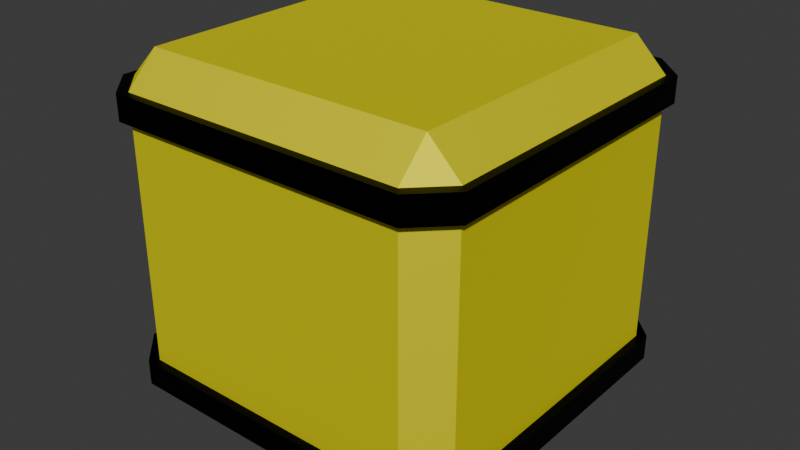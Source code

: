 # Source: crate.blend  (saved by Blender 4.3.34; exported with 4.5.12 LTS)
import bpy
from mathutils import Matrix  # noqa: F401  (used for matrix-valued properties, if any)

bpy.ops.wm.read_factory_settings(use_empty=True)
scene = bpy.context.scene
scene.name = 'Scene'

# ---- collections
col_collection = bpy.data.collections.new('Collection'); scene.collection.children.link(col_collection)

# ---- materials (node trees are filled in below, after node groups)
mat_material_002 = bpy.data.materials.new('Material.002')
mat_material_001 = bpy.data.materials.new('Material.001')

# ---- material node trees
mat_material_002.use_nodes = True; mat_material_002.node_tree.nodes.clear()
_N = mat_material_002.node_tree.nodes; _L = mat_material_002.node_tree.links
n0 = _N.new('ShaderNodeBsdfPrincipled'); n0.name = 'Principled BSDF'; n0.location = (10, 300)
n0.inputs[0].default_value = (1.0, 0.9483, 0.0, 1.0)
n0.inputs[1].default_value = 1.0
n0.inputs[2].default_value = 0.8184
n1 = _N.new('ShaderNodeOutputMaterial'); n1.name = 'Material Output'; n1.location = (300, 300)
_L.new(n0.outputs[0], n1.inputs[0])
n1.is_active_output = True
mat_material_001.use_nodes = True; mat_material_001.node_tree.nodes.clear()
_N = mat_material_001.node_tree.nodes; _L = mat_material_001.node_tree.links
n0 = _N.new('ShaderNodeBsdfPrincipled'); n0.name = 'Principled BSDF'; n0.location = (10, 300)
n0.inputs[0].default_value = (0.0, 0.0, 0.0, 1.0)
n0.inputs[1].default_value = 1.0
n1 = _N.new('ShaderNodeOutputMaterial'); n1.name = 'Material Output'; n1.location = (300, 300)
_L.new(n0.outputs[0], n1.inputs[0])
n1.is_active_output = True

# ---- world
world_world = bpy.data.worlds.new('World'); scene.world = world_world
world_world.use_nodes = True; world_world.node_tree.nodes.clear()
_N = world_world.node_tree.nodes; _L = world_world.node_tree.links
n0 = _N.new('ShaderNodeOutputWorld'); n0.name = 'World Output'; n0.location = (300, 300)
n1 = _N.new('ShaderNodeBackground'); n1.name = 'Background'; n1.location = (10, 300)
n1.inputs[0].default_value = (0.05088, 0.05088, 0.05088, 1.0)
_L.new(n1.outputs[0], n0.inputs[0])
n0.is_active_output = True
world_world.color = (0.05088, 0.05088, 0.05088)
world_world.sun_shadow_jitter_overblur = 0.0

# ---- meshes
me_cube_001 = bpy.data.meshes.new('Cube.001')
me_cube_001.from_pydata([(-0.2462, -0.2462, -0.2994), (-0.2462, -0.2994, -0.2462), (-0.2994, -0.2462, -0.2462), (-0.2994, -0.2462, 0.2462), (-0.2462, -0.2994, 0.2462), (-0.2462, -0.2462, 0.2994), (-0.2994, 0.2462, -0.2462), (-0.2462, 0.2994, -0.2462), (-0.2462, 0.2462, -0.2994), (-0.2462, 0.2462, 0.2994), (-0.2462, 0.2994, 0.2462), (-0.2994, 0.2462, 0.2462), (0.2994, -0.2462, -0.2462), (0.2462, -0.2994, -0.2462), (0.2462, -0.2462, -0.2994), (0.2462, -0.2462, 0.2994), (0.2462, -0.2994, 0.2462), (0.2994, -0.2462, 0.2462), (0.2462, 0.2994, -0.2462), (0.2994, 0.2462, -0.2462), (0.2462, 0.2462, -0.2994), (0.2462, 0.2462, 0.2994), (0.2994, 0.2462, 0.2462), (0.2462, 0.2994, 0.2462), (-0.2994, 0.0532, -0.2462), (-0.2462, 0.0532, -0.2994), (-0.2462, -0.0532, -0.2994), (-0.2994, -0.0532, -0.2462), (-0.2994, -0.2462, -0.0532), (-0.2462, -0.2994, -0.0532), (-0.2462, -0.2994, 0.0532), (-0.2994, -0.2462, 0.0532), (-0.2994, -0.0532, 0.2462), (-0.2462, -0.0532, 0.2994), (-0.2462, 0.0532, 0.2994), (-0.2994, 0.0532, 0.2462), (-0.2462, 0.2994, 0.0532), (-0.2462, 0.2994, -0.0532), (-0.2994, 0.2462, -0.0532), (-0.2994, 0.2462, 0.0532), (0.0532, 0.2462, -0.2994), (-0.0532, 0.2462, -0.2994), (-0.0532, 0.2994, -0.2462), (0.0532, 0.2994, -0.2462), (-0.0532, 0.2994, 0.2462), (-0.0532, 0.2462, 0.2994), (0.0532, 0.2462, 0.2994), (0.0532, 0.2994, 0.2462), (0.2994, 0.2462, 0.0532), (0.2994, 0.2462, -0.0532), (0.2462, 0.2994, -0.0532), (0.2462, 0.2994, 0.0532), (0.2462, -0.0532, -0.2994), (0.2462, 0.0532, -0.2994), (0.2994, 0.0532, -0.2462), (0.2994, -0.0532, -0.2462), (0.2994, 0.0532, 0.2462), (0.2462, 0.0532, 0.2994), (0.2462, -0.0532, 0.2994), (0.2994, -0.0532, 0.2462), (0.2462, -0.2994, 0.0532), (0.2462, -0.2994, -0.0532), (0.2994, -0.2462, -0.0532), (0.2994, -0.2462, 0.0532), (-0.0532, -0.2994, -0.2462), (-0.0532, -0.2462, -0.2994), (0.0532, -0.2462, -0.2994), (0.0532, -0.2994, -0.2462), (0.0532, -0.2994, 0.2462), (0.0532, -0.2462, 0.2994), (-0.0532, -0.2462, 0.2994), (-0.0532, -0.2994, 0.2462), (0.0532, 0.0532, 0.2994), (-0.0532, 0.0532, 0.2994), (-0.0532, -0.0532, 0.2994), (0.0532, -0.0532, 0.2994), (-0.0532, 0.0532, -0.2994), (0.0532, 0.0532, -0.2994), (0.0532, -0.0532, -0.2994), (-0.0532, -0.0532, -0.2994), (0.0532, -0.2994, -0.0532), (0.0532, -0.2994, 0.0532), (-0.0532, -0.2994, 0.0532), (-0.0532, -0.2994, -0.0532), (0.2994, 0.0532, -0.0532), (0.2994, 0.0532, 0.0532), (0.2994, -0.0532, 0.0532), (0.2994, -0.0532, -0.0532), (-0.0532, 0.2994, -0.0532), (-0.0532, 0.2994, 0.0532), (0.0532, 0.2994, 0.0532), (0.0532, 0.2994, -0.0532), (-0.2994, -0.0532, -0.0532), (-0.2994, -0.0532, 0.0532), (-0.2994, 0.0532, 0.0532), (-0.2994, 0.0532, -0.0532), (-0.2462, -0.2029, -0.2994), (-0.2994, -0.2029, -0.2462), (-0.2994, -0.09651, -0.2462), (-0.2462, -0.09651, -0.2994), (-0.2462, -0.2994, 0.2029), (-0.2994, -0.2462, 0.2029), (-0.2994, -0.2462, 0.09651), (-0.2462, -0.2994, 0.09651), (-0.2994, 0.2029, 0.2462), (-0.2994, 0.09651, 0.2462), (-0.2462, 0.09651, 0.2994), (-0.2462, 0.2029, 0.2994), (-0.2462, 0.2994, -0.2029), (-0.2994, 0.2462, -0.2029), (-0.2994, 0.2462, -0.09651), (-0.2462, 0.2994, -0.09651), (-0.2029, 0.2462, -0.2994), (-0.2029, 0.2994, -0.2462), (-0.09651, 0.2994, -0.2462), (-0.09651, 0.2462, -0.2994), (0.2029, 0.2994, 0.2462), (0.09651, 0.2994, 0.2462), (0.09651, 0.2462, 0.2994), (0.2029, 0.2462, 0.2994), (0.2994, 0.2462, -0.2029), (0.2462, 0.2994, -0.2029), (0.2462, 0.2994, -0.09651), (0.2994, 0.2462, -0.09651), (0.2462, 0.2029, -0.2994), (0.2994, 0.2029, -0.2462), (0.2994, 0.09651, -0.2462), (0.2462, 0.09651, -0.2994), (0.2994, -0.2029, 0.2462), (0.2994, -0.09651, 0.2462), (0.2462, -0.09651, 0.2994), (0.2462, -0.2029, 0.2994), (0.2462, -0.2994, -0.2029), (0.2994, -0.2462, -0.2029), (0.2994, -0.2462, -0.09651), (0.2462, -0.2994, -0.09651), (0.2029, -0.2462, -0.2994), (0.2029, -0.2994, -0.2462), (0.09651, -0.2994, -0.2462), (0.09651, -0.2462, -0.2994), (-0.2029, -0.2994, 0.2462), (-0.09651, -0.2994, 0.2462), (-0.09651, -0.2462, 0.2994), (-0.2029, -0.2462, 0.2994), (-0.2462, 0.09651, -0.2994), (-0.2994, 0.09651, -0.2462), (-0.2994, 0.2029, -0.2462), (-0.2462, 0.2029, -0.2994), (-0.2462, -0.2994, -0.09651), (-0.2994, -0.2462, -0.09651), (-0.2994, -0.2462, -0.2029), (-0.2462, -0.2994, -0.2029), (-0.2462, -0.09651, 0.2994), (-0.2994, -0.09651, 0.2462), (-0.2994, -0.2029, 0.2462), (-0.2462, -0.2029, 0.2994), (-0.2994, 0.2462, 0.09651), (-0.2994, 0.2462, 0.2029), (-0.2462, 0.2994, 0.2029), (-0.2462, 0.2994, 0.09651), (0.09651, 0.2462, -0.2994), (0.09651, 0.2994, -0.2462), (0.2029, 0.2994, -0.2462), (0.2029, 0.2462, -0.2994), (-0.09651, 0.2462, 0.2994), (-0.09651, 0.2994, 0.2462), (-0.2029, 0.2994, 0.2462), (-0.2029, 0.2462, 0.2994), (0.2462, 0.2994, 0.09651), (0.2462, 0.2994, 0.2029), (0.2994, 0.2462, 0.2029), (0.2994, 0.2462, 0.09651), (0.2462, -0.09651, -0.2994), (0.2994, -0.09651, -0.2462), (0.2994, -0.2029, -0.2462), (0.2462, -0.2029, -0.2994), (0.2462, 0.09651, 0.2994), (0.2994, 0.09651, 0.2462), (0.2994, 0.2029, 0.2462), (0.2462, 0.2029, 0.2994), (0.2994, -0.2462, 0.09651), (0.2994, -0.2462, 0.2029), (0.2462, -0.2994, 0.2029), (0.2462, -0.2994, 0.09651), (-0.09651, -0.2462, -0.2994), (-0.09651, -0.2994, -0.2462), (-0.2029, -0.2994, -0.2462), (-0.2029, -0.2462, -0.2994), (0.09651, -0.2462, 0.2994), (0.09651, -0.2994, 0.2462), (0.2029, -0.2994, 0.2462), (0.2029, -0.2462, 0.2994), (-0.0532, -0.2029, 0.2994), (0.0532, -0.2029, 0.2994), (0.0532, -0.09651, 0.2994), (-0.0532, -0.09651, 0.2994), (0.0532, 0.09651, 0.2994), (0.0532, 0.2029, 0.2994), (-0.0532, 0.2029, 0.2994), (-0.0532, 0.09651, 0.2994), (0.2029, -0.0532, 0.2994), (0.2029, 0.0532, 0.2994), (0.09651, 0.0532, 0.2994), (0.09651, -0.0532, 0.2994), (-0.09651, -0.0532, 0.2994), (-0.09651, 0.0532, 0.2994), (-0.2029, 0.0532, 0.2994), (-0.2029, -0.0532, 0.2994), (0.0532, -0.2029, -0.2994), (-0.0532, -0.2029, -0.2994), (-0.0532, -0.09651, -0.2994), (0.0532, -0.09651, -0.2994), (-0.0532, 0.09651, -0.2994), (-0.0532, 0.2029, -0.2994), (0.0532, 0.2029, -0.2994), (0.0532, 0.09651, -0.2994), (-0.2029, -0.0532, -0.2994), (-0.2029, 0.0532, -0.2994), (-0.09651, 0.0532, -0.2994), (-0.09651, -0.0532, -0.2994), (0.09651, -0.0532, -0.2994), (0.09651, 0.0532, -0.2994), (0.2029, 0.0532, -0.2994), (0.2029, -0.0532, -0.2994), (-0.2029, -0.2994, 0.0532), (-0.2029, -0.2994, -0.0532), (-0.09651, -0.2994, -0.0532), (-0.09651, -0.2994, 0.0532), (0.09651, -0.2994, -0.0532), (0.2029, -0.2994, -0.0532), (0.2029, -0.2994, 0.0532), (0.09651, -0.2994, 0.0532), (-0.0532, -0.2994, -0.2029), (0.0532, -0.2994, -0.2029), (0.0532, -0.2994, -0.09651), (-0.0532, -0.2994, -0.09651), (-0.0532, -0.2994, 0.09651), (0.0532, -0.2994, 0.09651), (0.0532, -0.2994, 0.2029), (-0.0532, -0.2994, 0.2029), (0.2994, -0.2029, 0.0532), (0.2994, -0.2029, -0.0532), (0.2994, -0.09651, -0.0532), (0.2994, -0.09651, 0.0532), (0.2994, 0.09651, -0.0532), (0.2994, 0.2029, -0.0532), (0.2994, 0.2029, 0.0532), (0.2994, 0.09651, 0.0532), (0.2994, -0.0532, -0.2029), (0.2994, 0.0532, -0.2029), (0.2994, 0.0532, -0.09651), (0.2994, -0.0532, -0.09651), (0.2994, -0.0532, 0.09651), (0.2994, 0.0532, 0.09651), (0.2994, 0.0532, 0.2029), (0.2994, -0.0532, 0.2029), (0.2029, 0.2994, 0.0532), (0.2029, 0.2994, -0.0532), (0.09651, 0.2994, -0.0532), (0.09651, 0.2994, 0.0532), (-0.09651, 0.2994, -0.0532), (-0.2029, 0.2994, -0.0532), (-0.2029, 0.2994, 0.0532), (-0.09651, 0.2994, 0.0532), (0.0532, 0.2994, -0.2029), (-0.0532, 0.2994, -0.2029), (-0.0532, 0.2994, -0.09651), (0.0532, 0.2994, -0.09651), (0.0532, 0.2994, 0.09651), (-0.0532, 0.2994, 0.09651), (-0.0532, 0.2994, 0.2029), (0.0532, 0.2994, 0.2029), (-0.2994, 0.2029, 0.0532), (-0.2994, 0.2029, -0.0532), (-0.2994, 0.09651, -0.0532), (-0.2994, 0.09651, 0.0532), (-0.2994, -0.09651, -0.0532), (-0.2994, -0.2029, -0.0532), (-0.2994, -0.2029, 0.0532), (-0.2994, -0.09651, 0.0532), (-0.2994, 0.0532, -0.2029), (-0.2994, -0.0532, -0.2029), (-0.2994, -0.0532, -0.09651), (-0.2994, 0.0532, -0.09651), (-0.2994, 0.0532, 0.09651), (-0.2994, -0.0532, 0.09651), (-0.2994, -0.0532, 0.2029), (-0.2994, 0.0532, 0.2029), (-0.2994, -0.09651, 0.2029), (-0.2994, -0.09651, 0.09651), (-0.2994, -0.2029, 0.09651), (-0.2994, -0.2029, 0.2029), (-0.2994, -0.09651, -0.09651), (-0.2994, -0.09651, -0.2029), (-0.2994, -0.2029, -0.2029), (-0.2994, -0.2029, -0.09651), (-0.2994, 0.2029, -0.09651), (-0.2994, 0.2029, -0.2029), (-0.2994, 0.09651, -0.2029), (-0.2994, 0.09651, -0.09651), (-0.09651, 0.2994, 0.2029), (-0.09651, 0.2994, 0.09651), (-0.2029, 0.2994, 0.09651), (-0.2029, 0.2994, 0.2029), (-0.09651, 0.2994, -0.09651), (-0.09651, 0.2994, -0.2029), (-0.2029, 0.2994, -0.2029), (-0.2029, 0.2994, -0.09651), (0.2029, 0.2994, -0.09651), (0.2029, 0.2994, -0.2029), (0.09651, 0.2994, -0.2029), (0.09651, 0.2994, -0.09651), (0.2994, 0.09651, 0.2029), (0.2994, 0.09651, 0.09651), (0.2994, 0.2029, 0.09651), (0.2994, 0.2029, 0.2029), (0.2994, 0.09651, -0.09651), (0.2994, 0.09651, -0.2029), (0.2994, 0.2029, -0.2029), (0.2994, 0.2029, -0.09651), (0.2994, -0.2029, -0.09651), (0.2994, -0.2029, -0.2029), (0.2994, -0.09651, -0.2029), (0.2994, -0.09651, -0.09651), (0.09651, -0.2994, 0.2029), (0.09651, -0.2994, 0.09651), (0.2029, -0.2994, 0.09651), (0.2029, -0.2994, 0.2029), (0.09651, -0.2994, -0.09651), (0.09651, -0.2994, -0.2029), (0.2029, -0.2994, -0.2029), (0.2029, -0.2994, -0.09651), (-0.2029, -0.2994, -0.09651), (-0.2029, -0.2994, -0.2029), (-0.09651, -0.2994, -0.2029), (-0.09651, -0.2994, -0.09651), (0.2029, 0.09651, -0.2994), (0.09651, 0.09651, -0.2994), (0.09651, 0.2029, -0.2994), (0.2029, 0.2029, -0.2994), (-0.09651, 0.09651, -0.2994), (-0.2029, 0.09651, -0.2994), (-0.2029, 0.2029, -0.2994), (-0.09651, 0.2029, -0.2994), (-0.09651, -0.2029, -0.2994), (-0.2029, -0.2029, -0.2994), (-0.2029, -0.09651, -0.2994), (-0.09651, -0.09651, -0.2994), (-0.2029, 0.09651, 0.2994), (-0.09651, 0.09651, 0.2994), (-0.09651, 0.2029, 0.2994), (-0.2029, 0.2029, 0.2994), (0.09651, 0.09651, 0.2994), (0.2029, 0.09651, 0.2994), (0.2029, 0.2029, 0.2994), (0.09651, 0.2029, 0.2994), (0.09651, -0.2029, 0.2994), (0.2029, -0.2029, 0.2994), (0.2029, -0.09651, 0.2994), (0.09651, -0.09651, 0.2994), (-0.2029, -0.2029, 0.2994), (-0.09651, -0.2029, 0.2994), (-0.09651, -0.09651, 0.2994), (-0.2029, -0.09651, 0.2994), (0.2029, -0.2029, -0.2994), (0.09651, -0.2029, -0.2994), (0.09651, -0.09651, -0.2994), (0.2029, -0.09651, -0.2994), (-0.2029, -0.2994, 0.2029), (-0.2029, -0.2994, 0.09651), (-0.09651, -0.2994, 0.09651), (-0.09651, -0.2994, 0.2029), (0.2994, -0.2029, 0.2029), (0.2994, -0.2029, 0.09651), (0.2994, -0.09651, 0.09651), (0.2994, -0.09651, 0.2029), (0.2029, 0.2994, 0.2029), (0.2029, 0.2994, 0.09651), (0.09651, 0.2994, 0.09651), (0.09651, 0.2994, 0.2029), (-0.2994, 0.2029, 0.2029), (-0.2994, 0.2029, 0.09651), (-0.2994, 0.09651, 0.09651), (-0.2994, 0.09651, 0.2029)], [], [(360, 155, 5, 143), (192, 361, 142, 70), (215, 337, 221, 77), (208, 365, 139, 66), (231, 325, 237, 81), (176, 353, 201, 57), (224, 369, 103, 30), (247, 313, 253, 85), (356, 193, 69, 188), (135, 61, 229, 331), (263, 301, 269, 89), (240, 373, 180, 63), (123, 49, 245, 319), (279, 289, 285, 93), (256, 377, 168, 51), (111, 37, 261, 307), (272, 381, 156, 39), (94, 284, 382, 275), (207, 33, 152, 363), (149, 28, 277, 295), (332, 225, 29, 148), (167, 9, 107, 351), (292, 276, 92, 282), (90, 268, 378, 259), (40, 160, 338, 214), (115, 41, 213, 343), (8, 112, 342, 147), (36, 159, 302, 262), (21, 119, 354, 179), (304, 260, 88, 266), (86, 252, 374, 243), (223, 52, 172, 367), (144, 341, 217, 25), (336, 127, 53, 222), (163, 20, 124, 339), (48, 171, 314, 246), (131, 357, 191, 15), (316, 244, 84, 250), (82, 236, 370, 227), (344, 209, 65, 184), (364, 175, 14, 136), (60, 183, 326, 230), (328, 228, 80, 234), (78, 220, 366, 211), (26, 216, 346, 99), (45, 164, 350, 198), (340, 212, 76, 218), (74, 204, 362, 195), (58, 200, 358, 130), (352, 196, 72, 202), (203, 75, 194, 359), (219, 79, 210, 347), (31, 102, 290, 278), (235, 83, 226, 335), (199, 349, 205, 73), (320, 241, 62, 134), (251, 87, 242, 323), (308, 257, 50, 122), (267, 91, 258, 311), (118, 46, 197, 355), (296, 273, 38, 110), (283, 95, 274, 299), (348, 106, 34, 206), (0, 1, 2), (3, 4, 5), (6, 7, 8), (9, 10, 11), (12, 13, 14), (15, 16, 17), (18, 19, 20), (21, 22, 23), (24, 25, 26, 27), (28, 29, 30, 31), (32, 33, 34, 35), (36, 37, 38, 39), (40, 41, 42, 43), (44, 45, 46, 47), (48, 49, 50, 51), (52, 53, 54, 55), (56, 57, 58, 59), (60, 61, 62, 63), (64, 65, 66, 67), (68, 69, 70, 71), (72, 73, 74, 75), (76, 77, 78, 79), (80, 81, 82, 83), (84, 85, 86, 87), (88, 89, 90, 91), (92, 93, 94, 95), (96, 97, 98, 99), (100, 101, 102, 103), (104, 105, 106, 107), (108, 109, 110, 111), (112, 113, 114, 115), (116, 117, 118, 119), (120, 121, 122, 123), (124, 125, 126, 127), (128, 129, 130, 131), (132, 133, 134, 135), (136, 137, 138, 139), (140, 141, 142, 143), (144, 145, 146, 147), (148, 149, 150, 151), (152, 153, 154, 155), (156, 157, 158, 159), (160, 161, 162, 163), (164, 165, 166, 167), (168, 169, 170, 171), (172, 173, 174, 175), (176, 177, 178, 179), (180, 181, 182, 183), (184, 185, 186, 187), (188, 189, 190, 191), (192, 193, 194, 195), (196, 197, 198, 199), (200, 201, 202, 203), (204, 205, 206, 207), (208, 209, 210, 211), (212, 213, 214, 215), (216, 217, 218, 219), (220, 221, 222, 223), (224, 225, 226, 227), (228, 229, 230, 231), (232, 233, 234, 235), (236, 237, 238, 239), (240, 241, 242, 243), (244, 245, 246, 247), (248, 249, 250, 251), (252, 253, 254, 255), (256, 257, 258, 259), (260, 261, 262, 263), (264, 265, 266, 267), (268, 269, 270, 271), (272, 273, 274, 275), (276, 277, 278, 279), (280, 281, 282, 283), (284, 285, 286, 287), (288, 289, 290, 291), (292, 293, 294, 295), (296, 297, 298, 299), (300, 301, 302, 303), (304, 305, 306, 307), (308, 309, 310, 311), (312, 313, 314, 315), (316, 317, 318, 319), (320, 321, 322, 323), (324, 325, 326, 327), (328, 329, 330, 331), (332, 333, 334, 335), (336, 337, 338, 339), (340, 341, 342, 343), (344, 345, 346, 347), (348, 349, 350, 351), (352, 353, 354, 355), (356, 357, 358, 359), (360, 361, 362, 363), (364, 365, 366, 367), (368, 369, 370, 371), (372, 373, 374, 375), (376, 377, 378, 379), (380, 381, 382, 383), (96, 0, 2, 97), (107, 9, 11, 104), (112, 8, 7, 113), (119, 21, 23, 116), (124, 20, 19, 125), (131, 15, 17, 128), (136, 14, 13, 137), (143, 5, 4, 140), (144, 25, 24, 145), (148, 29, 28, 149), (152, 33, 32, 153), (159, 36, 39, 156), (160, 40, 43, 161), (164, 45, 44, 165), (171, 48, 51, 168), (172, 52, 55, 173), (176, 57, 56, 177), (183, 60, 63, 180), (184, 65, 64, 185), (188, 69, 68, 189), (192, 70, 69, 193), (199, 73, 72, 196), (200, 58, 57, 201), (204, 74, 73, 205), (208, 66, 65, 209), (215, 77, 76, 212), (216, 26, 25, 217), (220, 78, 77, 221), (224, 30, 29, 225), (231, 81, 80, 228), (236, 82, 81, 237), (240, 63, 62, 241), (247, 85, 84, 244), (252, 86, 85, 253), (256, 51, 50, 257), (263, 89, 88, 260), (268, 90, 89, 269), (272, 39, 38, 273), (279, 93, 92, 276), (284, 94, 93, 285), (26, 99, 98, 27), (30, 103, 102, 31), (34, 106, 105, 35), (37, 111, 110, 38), (41, 115, 114, 42), (46, 118, 117, 47), (49, 123, 122, 50), (53, 127, 126, 54), (58, 130, 129, 59), (61, 135, 134, 62), (66, 139, 138, 67), (70, 142, 141, 71), (8, 147, 146, 6), (5, 155, 154, 3), (20, 163, 162, 18), (9, 167, 166, 10), (14, 175, 174, 12), (21, 179, 178, 22), (0, 187, 186, 1), (15, 191, 190, 16), (74, 195, 194, 75), (45, 198, 197, 46), (75, 203, 202, 72), (33, 207, 206, 34), (78, 211, 210, 79), (40, 214, 213, 41), (79, 219, 218, 76), (52, 223, 222, 53), (82, 227, 226, 83), (60, 230, 229, 61), (83, 235, 234, 80), (86, 243, 242, 87), (48, 246, 245, 49), (87, 251, 250, 84), (90, 259, 258, 91), (36, 262, 261, 37), (91, 267, 266, 88), (94, 275, 274, 95), (31, 278, 277, 28), (95, 283, 282, 92), (288, 286, 285, 289), (101, 291, 290, 102), (289, 279, 278, 290), (292, 282, 281, 293), (149, 295, 294, 150), (276, 292, 295, 277), (296, 110, 109, 297), (283, 299, 298, 280), (273, 296, 299, 274), (300, 270, 269, 301), (158, 303, 302, 159), (301, 263, 262, 302), (304, 266, 265, 305), (111, 307, 306, 108), (260, 304, 307, 261), (308, 122, 121, 309), (267, 311, 310, 264), (257, 308, 311, 258), (312, 254, 253, 313), (170, 315, 314, 171), (313, 247, 246, 314), (316, 250, 249, 317), (123, 319, 318, 120), (244, 316, 319, 245), (320, 134, 133, 321), (251, 323, 322, 248), (241, 320, 323, 242), (324, 238, 237, 325), (182, 327, 326, 183), (325, 231, 230, 326), (328, 234, 233, 329), (135, 331, 330, 132), (228, 328, 331, 229), (332, 148, 151, 333), (235, 335, 334, 232), (225, 332, 335, 226), (336, 222, 221, 337), (163, 339, 338, 160), (337, 215, 214, 338), (127, 336, 339, 124), (340, 218, 217, 341), (115, 343, 342, 112), (341, 144, 147, 342), (212, 340, 343, 213), (344, 184, 187, 345), (219, 347, 346, 216), (345, 96, 99, 346), (209, 344, 347, 210), (348, 206, 205, 349), (167, 351, 350, 164), (349, 199, 198, 350), (106, 348, 351, 107), (352, 202, 201, 353), (118, 355, 354, 119), (353, 176, 179, 354), (196, 352, 355, 197), (356, 188, 191, 357), (203, 359, 358, 200), (357, 131, 130, 358), (193, 356, 359, 194), (360, 143, 142, 361), (207, 363, 362, 204), (361, 192, 195, 362), (155, 360, 363, 152), (364, 136, 139, 365), (223, 367, 366, 220), (365, 208, 211, 366), (175, 364, 367, 172), (368, 100, 103, 369), (239, 371, 370, 236), (369, 224, 227, 370), (372, 181, 180, 373), (255, 375, 374, 252), (373, 240, 243, 374), (376, 169, 168, 377), (271, 379, 378, 268), (377, 256, 259, 378), (380, 157, 156, 381), (287, 383, 382, 284), (381, 272, 275, 382), (96, 345, 187, 0)])
_uv = me_cube_001.uv_layers.new(name='UVMap')
_uv.uv.foreach_set('vector', [0.8347, 0.7097, 0.8528, 0.7097, 0.8528, 0.7278, 0.8347, 0.7278, 0.7722, 0.7097, 0.7903, 0.7097, 0.7903, 0.7278, 0.7722, 0.7278, 0.2722, 0.5847, 0.2903, 0.5847, 0.2903, 0.6028, 0.2722, 0.6028, 0.2722, 0.7097, 0.2903, 0.7097, 0.2903, 0.7278, 0.2722, 0.7278, 0.5222, 0.8347, 0.5403, 0.8347, 0.5403, 0.8528, 0.5222, 0.8528, 0.6472, 0.5847, 0.6653, 0.5847, 0.6653, 0.6028, 0.6472, 0.6028, 0.5222, 0.9597, 0.5403, 0.9597, 0.5403, 0.9778, 0.5222, 0.9778, 0.5222, 0.5847, 0.5403, 0.5847, 0.5403, 0.6028, 0.5222, 0.6028, 0.7097, 0.7097, 0.7278, 0.7097, 0.7278, 0.7278, 0.7097, 0.7278, 0.4597, 0.7722, 0.4778, 0.7722, 0.4778, 0.7903, 0.4597, 0.7903, 0.5222, 0.3347, 0.5403, 0.3347, 0.5403, 0.3528, 0.5222, 0.3528, 0.5222, 0.7097, 0.5403, 0.7097, 0.5403, 0.7278, 0.5222, 0.7278, 0.4597, 0.5222, 0.4778, 0.5222, 0.4778, 0.5403, 0.4597, 0.5403, 0.5222, 0.08471, 0.5403, 0.08471, 0.5403, 0.1028, 0.5222, 0.1028, 0.5222, 0.4597, 0.5403, 0.4597, 0.5403, 0.4778, 0.5222, 0.4778, 0.4597, 0.2722, 0.4778, 0.2722, 0.4778, 0.2903, 0.4597, 0.2903, 0.5222, 0.2097, 0.5403, 0.2097, 0.5403, 0.2278, 0.5222, 0.2278, 0.5222, 0.1472, 0.5403, 0.1472, 0.5403, 0.1653, 0.5222, 0.1653, 0.8347, 0.6472, 0.8528, 0.6472, 0.8528, 0.6653, 0.8347, 0.6653, 0.4597, 0.02221, 0.4778, 0.02221, 0.4778, 0.04029, 0.4597, 0.04029, 0.4597, 0.9597, 0.4778, 0.9597, 0.4778, 0.9778, 0.4597, 0.9778, 0.8347, 0.5222, 0.8528, 0.5222, 0.8528, 0.5403, 0.8347, 0.5403, 0.4597, 0.08471, 0.4778, 0.08471, 0.4778, 0.1028, 0.4597, 0.1028, 0.5222, 0.3972, 0.5403, 0.3972, 0.5403, 0.4153, 0.5222, 0.4153, 0.2722, 0.5222, 0.2903, 0.5222, 0.2903, 0.5403, 0.2722, 0.5403, 0.2097, 0.5222, 0.2278, 0.5222, 0.2278, 0.5403, 0.2097, 0.5403, 0.1472, 0.5222, 0.1653, 0.5222, 0.1653, 0.5403, 0.1472, 0.5403, 0.5222, 0.2722, 0.5403, 0.2722, 0.5403, 0.2903, 0.5222, 0.2903, 0.6472, 0.5222, 0.6653, 0.5222, 0.6653, 0.5403, 0.6472, 0.5403, 0.4597, 0.3347, 0.4778, 0.3347, 0.4778, 0.3528, 0.4597, 0.3528, 0.5222, 0.6472, 0.5403, 0.6472, 0.5403, 0.6653, 0.5222, 0.6653, 0.3347, 0.6472, 0.3528, 0.6472, 0.3528, 0.6653, 0.3347, 0.6653, 0.1472, 0.5847, 0.1653, 0.5847, 0.1653, 0.6028, 0.1472, 0.6028, 0.3347, 0.5847, 0.3528, 0.5847, 0.3528, 0.6028, 0.3347, 0.6028, 0.3347, 0.5222, 0.3528, 0.5222, 0.3528, 0.5403, 0.3347, 0.5403, 0.5222, 0.5222, 0.5403, 0.5222, 0.5403, 0.5403, 0.5222, 0.5403, 0.6472, 0.7097, 0.6653, 0.7097, 0.6653, 0.7278, 0.6472, 0.7278, 0.4597, 0.5847, 0.4778, 0.5847, 0.4778, 0.6028, 0.4597, 0.6028, 0.5222, 0.8972, 0.5403, 0.8972, 0.5403, 0.9153, 0.5222, 0.9153, 0.2097, 0.7097, 0.2278, 0.7097, 0.2278, 0.7278, 0.2097, 0.7278, 0.3347, 0.7097, 0.3528, 0.7097, 0.3528, 0.7278, 0.3347, 0.7278, 0.5222, 0.7722, 0.5403, 0.7722, 0.5403, 0.7903, 0.5222, 0.7903, 0.4597, 0.8347, 0.4778, 0.8347, 0.4778, 0.8528, 0.4597, 0.8528, 0.2722, 0.6472, 0.2903, 0.6472, 0.2903, 0.6653, 0.2722, 0.6653, 0.1472, 0.6472, 0.1653, 0.6472, 0.1653, 0.6653, 0.1472, 0.6653, 0.7722, 0.5222, 0.7903, 0.5222, 0.7903, 0.5403, 0.7722, 0.5403, 0.2097, 0.5847, 0.2278, 0.5847, 0.2278, 0.6028, 0.2097, 0.6028, 0.7722, 0.6472, 0.7903, 0.6472, 0.7903, 0.6653, 0.7722, 0.6653, 0.6472, 0.6472, 0.6653, 0.6472, 0.6653, 0.6653, 0.6472, 0.6653, 0.7097, 0.5847, 0.7278, 0.5847, 0.7278, 0.6028, 0.7097, 0.6028, 0.7097, 0.6472, 0.7278, 0.6472, 0.7278, 0.6653, 0.7097, 0.6653, 0.2097, 0.6472, 0.2278, 0.6472, 0.2278, 0.6653, 0.2097, 0.6653, 0.5222, 0.02221, 0.5403, 0.02221, 0.5403, 0.04029, 0.5222, 0.04029, 0.4597, 0.8972, 0.4778, 0.8972, 0.4778, 0.9153, 0.4597, 0.9153, 0.7722, 0.5847, 0.7903, 0.5847, 0.7903, 0.6028, 0.7722, 0.6028, 0.4597, 0.7097, 0.4778, 0.7097, 0.4778, 0.7278, 0.4597, 0.7278, 0.4597, 0.6472, 0.4778, 0.6472, 0.4778, 0.6653, 0.4597, 0.6653, 0.4597, 0.4597, 0.4778, 0.4597, 0.4778, 0.4778, 0.4597, 0.4778, 0.4597, 0.3972, 0.4778, 0.3972, 0.4778, 0.4153, 0.4597, 0.4153, 0.7097, 0.5222, 0.7278, 0.5222, 0.7278, 0.5403, 0.7097, 0.5403, 0.4597, 0.2097, 0.4778, 0.2097, 0.4778, 0.2278, 0.4597, 0.2278, 0.4597, 0.1472, 0.4778, 0.1472, 0.4778, 0.1653, 0.4597, 0.1653, 0.8347, 0.5847, 0.8528, 0.5847, 0.8528, 0.6028, 0.8347, 0.6028, 0.1472, 0.7278, 0.1472, 0.75, 0.125, 0.7278, 0.6028, 0.02221, 0.6028, 0.0, 0.625, 0.02221, 0.125, 0.5222, 0.1472, 0.5, 0.1472, 0.5222, 0.625, 0.2278, 0.6028, 0.25, 0.6028, 0.2278, 0.375, 0.7278, 0.3528, 0.75, 0.3528, 0.7278, 0.625, 0.7722, 0.6028, 0.7722, 0.6028, 0.75, 0.3528, 0.5, 0.375, 0.5222, 0.3528, 0.5222, 0.625, 0.4778, 0.6028, 0.5, 0.6028, 0.4778, 0.125, 0.625, 0.1472, 0.625, 0.1472, 0.6472, 0.125, 0.6472, 0.4778, 0.02221, 0.4778, 0.0, 0.5, 0.0, 0.5, 0.02221, 0.6028, 0.1028, 0.625, 0.1028, 0.625, 0.125, 0.6028, 0.125, 0.5222, 0.2722, 0.4778, 0.2722, 0.4778, 0.2278, 0.5222, 0.2278, 0.25, 0.5222, 0.2278, 0.5222, 0.2278, 0.5, 0.25, 0.5, 0.6028, 0.3528, 0.625, 0.3528, 0.625, 0.375, 0.6028, 0.375, 0.5222, 0.5222, 0.4778, 0.5222, 0.4778, 0.4778, 0.5222, 0.4778, 0.3528, 0.6472, 0.3528, 0.6028, 0.3972, 0.6028, 0.3972, 0.6472, 0.6028, 0.6028, 0.6472, 0.6028, 0.6472, 0.6472, 0.6028, 0.6472, 0.5222, 0.7722, 0.4778, 0.7722, 0.4778, 0.7278, 0.5222, 0.7278, 0.2278, 0.75, 0.2278, 0.7278, 0.25, 0.7278, 0.25, 0.75, 0.6028, 0.875, 0.625, 0.875, 0.625, 0.8972, 0.6028, 0.8972, 0.7278, 0.6028, 0.7722, 0.6028, 0.7722, 0.6472, 0.7278, 0.6472, 0.2278, 0.6028, 0.2722, 0.6028, 0.2722, 0.6472, 0.2278, 0.6472, 0.4778, 0.8528, 0.5222, 0.8528, 0.5222, 0.8972, 0.4778, 0.8972, 0.4778, 0.6028, 0.5222, 0.6028, 0.5222, 0.6472, 0.4778, 0.6472, 0.4778, 0.3528, 0.5222, 0.3528, 0.5222, 0.3972, 0.4778, 0.3972, 0.4778, 0.1028, 0.5222, 0.1028, 0.5222, 0.1472, 0.4778, 0.1472, 0.1472, 0.7097, 0.125, 0.7097, 0.125, 0.6875, 0.1472, 0.6875, 0.5625, 0.0, 0.5625, 0.02221, 0.5403, 0.02221, 0.5403, 0.0, 0.6028, 0.1875, 0.6028, 0.1653, 0.625, 0.1653, 0.625, 0.1875, 0.4153, 0.2722, 0.4153, 0.2278, 0.4597, 0.2278, 0.4597, 0.2722, 0.1653, 0.5222, 0.1653, 0.5, 0.1875, 0.5, 0.1875, 0.5222, 0.6028, 0.4375, 0.6028, 0.4153, 0.625, 0.4153, 0.625, 0.4375, 0.4153, 0.5222, 0.4153, 0.4778, 0.4597, 0.4778, 0.4597, 0.5222, 0.3528, 0.5403, 0.3972, 0.5403, 0.3972, 0.5847, 0.3528, 0.5847, 0.6028, 0.7097, 0.6028, 0.6653, 0.6472, 0.6653, 0.6472, 0.7097, 0.4153, 0.7722, 0.4153, 0.7278, 0.4597, 0.7278, 0.4597, 0.7722, 0.3125, 0.7278, 0.3125, 0.75, 0.2903, 0.75, 0.2903, 0.7278, 0.6028, 0.9597, 0.6028, 0.9375, 0.625, 0.9375, 0.625, 0.9597, 0.1472, 0.5847, 0.125, 0.5847, 0.125, 0.5625, 0.1472, 0.5625, 0.4375, 0.0, 0.4375, 0.02221, 0.4153, 0.02221, 0.4153, 0.0, 0.625, 0.0625, 0.6028, 0.0625, 0.6028, 0.04029, 0.625, 0.04029, 0.5403, 0.2278, 0.5847, 0.2278, 0.5847, 0.2722, 0.5403, 0.2722, 0.2903, 0.5222, 0.2903, 0.5, 0.3125, 0.5, 0.3125, 0.5222, 0.625, 0.3125, 0.6028, 0.3125, 0.6028, 0.2903, 0.625, 0.2903, 0.5403, 0.4778, 0.5847, 0.4778, 0.5847, 0.5222, 0.5403, 0.5222, 0.3528, 0.6653, 0.3972, 0.6653, 0.3972, 0.7097, 0.3528, 0.7097, 0.6472, 0.5847, 0.6028, 0.5847, 0.6028, 0.5403, 0.6472, 0.5403, 0.5403, 0.7278, 0.5847, 0.7278, 0.5847, 0.7722, 0.5403, 0.7722, 0.1875, 0.7278, 0.1875, 0.75, 0.1653, 0.75, 0.1653, 0.7278, 0.625, 0.8347, 0.6028, 0.8347, 0.6028, 0.8125, 0.625, 0.8125, 0.7722, 0.7097, 0.7278, 0.7097, 0.7278, 0.6653, 0.7722, 0.6653, 0.7278, 0.5847, 0.7278, 0.5403, 0.7722, 0.5403, 0.7722, 0.5847, 0.6653, 0.6472, 0.6653, 0.6028, 0.7097, 0.6028, 0.7097, 0.6472, 0.7903, 0.6472, 0.7903, 0.6028, 0.8347, 0.6028, 0.8347, 0.6472, 0.2722, 0.7097, 0.2278, 0.7097, 0.2278, 0.6653, 0.2722, 0.6653, 0.2278, 0.5847, 0.2278, 0.5403, 0.2722, 0.5403, 0.2722, 0.5847, 0.1653, 0.6472, 0.1653, 0.6028, 0.2097, 0.6028, 0.2097, 0.6472, 0.2903, 0.6472, 0.2903, 0.6028, 0.3347, 0.6028, 0.3347, 0.6472, 0.5222, 0.9597, 0.4778, 0.9597, 0.4778, 0.9153, 0.5222, 0.9153, 0.4778, 0.8347, 0.4778, 0.7903, 0.5222, 0.7903, 0.5222, 0.8347, 0.4153, 0.8972, 0.4153, 0.8528, 0.4597, 0.8528, 0.4597, 0.8972, 0.5403, 0.8972, 0.5403, 0.8528, 0.5847, 0.8528, 0.5847, 0.8972, 0.5222, 0.7097, 0.4778, 0.7097, 0.4778, 0.6653, 0.5222, 0.6653, 0.4778, 0.5847, 0.4778, 0.5403, 0.5222, 0.5403, 0.5222, 0.5847, 0.4153, 0.6472, 0.4153, 0.6028, 0.4597, 0.6028, 0.4597, 0.6472, 0.5403, 0.6472, 0.5403, 0.6028, 0.5847, 0.6028, 0.5847, 0.6472, 0.5222, 0.4597, 0.4778, 0.4597, 0.4778, 0.4153, 0.5222, 0.4153, 0.4778, 0.3347, 0.4778, 0.2903, 0.5222, 0.2903, 0.5222, 0.3347, 0.4153, 0.3972, 0.4153, 0.3528, 0.4597, 0.3528, 0.4597, 0.3972, 0.5403, 0.3972, 0.5403, 0.3528, 0.5847, 0.3528, 0.5847, 0.3972, 0.5222, 0.2097, 0.4778, 0.2097, 0.4778, 0.1653, 0.5222, 0.1653, 0.4778, 0.08471, 0.4778, 0.04029, 0.5222, 0.04029, 0.5222, 0.08471, 0.4153, 0.1472, 0.4153, 0.1028, 0.4597, 0.1028, 0.4597, 0.1472, 0.5403, 0.1472, 0.5403, 0.1028, 0.5847, 0.1028, 0.5847, 0.1472, 0.5847, 0.08471, 0.5403, 0.08471, 0.5403, 0.04029, 0.5847, 0.04029, 0.4597, 0.08471, 0.4153, 0.08471, 0.4153, 0.04029, 0.4597, 0.04029, 0.4597, 0.2097, 0.4153, 0.2097, 0.4153, 0.1653, 0.4597, 0.1653, 0.5847, 0.3347, 0.5403, 0.3347, 0.5403, 0.2903, 0.5847, 0.2903, 0.4597, 0.3347, 0.4153, 0.3347, 0.4153, 0.2903, 0.4597, 0.2903, 0.4597, 0.4597, 0.4153, 0.4597, 0.4153, 0.4153, 0.4597, 0.4153, 0.5847, 0.5847, 0.5403, 0.5847, 0.5403, 0.5403, 0.5847, 0.5403, 0.4597, 0.5847, 0.4153, 0.5847, 0.4153, 0.5403, 0.4597, 0.5403, 0.4597, 0.7097, 0.4153, 0.7097, 0.4153, 0.6653, 0.4597, 0.6653, 0.5847, 0.8347, 0.5403, 0.8347, 0.5403, 0.7903, 0.5847, 0.7903, 0.4597, 0.8347, 0.4153, 0.8347, 0.4153, 0.7903, 0.4597, 0.7903, 0.4597, 0.9597, 0.4153, 0.9597, 0.4153, 0.9153, 0.4597, 0.9153, 0.3347, 0.5847, 0.2903, 0.5847, 0.2903, 0.5403, 0.3347, 0.5403, 0.2097, 0.5847, 0.1653, 0.5847, 0.1653, 0.5403, 0.2097, 0.5403, 0.2097, 0.7097, 0.1653, 0.7097, 0.1653, 0.6653, 0.2097, 0.6653, 0.8347, 0.5847, 0.7903, 0.5847, 0.7903, 0.5403, 0.8347, 0.5403, 0.7097, 0.5847, 0.6653, 0.5847, 0.6653, 0.5403, 0.7097, 0.5403, 0.7097, 0.7097, 0.6653, 0.7097, 0.6653, 0.6653, 0.7097, 0.6653, 0.8347, 0.7097, 0.7903, 0.7097, 0.7903, 0.6653, 0.8347, 0.6653, 0.3347, 0.7097, 0.2903, 0.7097, 0.2903, 0.6653, 0.3347, 0.6653, 0.5847, 0.9597, 0.5403, 0.9597, 0.5403, 0.9153, 0.5847, 0.9153, 0.5847, 0.7097, 0.5403, 0.7097, 0.5403, 0.6653, 0.5847, 0.6653, 0.5847, 0.4597, 0.5403, 0.4597, 0.5403, 0.4153, 0.5847, 0.4153, 0.5847, 0.2097, 0.5403, 0.2097, 0.5403, 0.1653, 0.5847, 0.1653, 0.1472, 0.7097, 0.1472, 0.7278, 0.125, 0.7278, 0.125, 0.7097, 0.625, 0.2097, 0.625, 0.2278, 0.6028, 0.2278, 0.6028, 0.2097, 0.1653, 0.5222, 0.1472, 0.5222, 0.1472, 0.5, 0.1653, 0.5, 0.625, 0.4597, 0.625, 0.4778, 0.6028, 0.4778, 0.6028, 0.4597, 0.3528, 0.5403, 0.3528, 0.5222, 0.3972, 0.5222, 0.3972, 0.5403, 0.6472, 0.7097, 0.6472, 0.7278, 0.6028, 0.7278, 0.6028, 0.7097, 0.3347, 0.7278, 0.3528, 0.7278, 0.3528, 0.75, 0.3347, 0.75, 0.625, 0.9597, 0.625, 0.9778, 0.6028, 0.9778, 0.6028, 0.9597, 0.1472, 0.5847, 0.1472, 0.6028, 0.125, 0.6028, 0.125, 0.5847, 0.4597, 0.0, 0.4778, 0.0, 0.4778, 0.02221, 0.4597, 0.02221, 0.625, 0.08471, 0.625, 0.1028, 0.6028, 0.1028, 0.6028, 0.08471, 0.5403, 0.2722, 0.5222, 0.2722, 0.5222, 0.2278, 0.5403, 0.2278, 0.2903, 0.5222, 0.2722, 0.5222, 0.2722, 0.5, 0.2903, 0.5, 0.625, 0.3347, 0.625, 0.3528, 0.6028, 0.3528, 0.6028, 0.3347, 0.5403, 0.5222, 0.5222, 0.5222, 0.5222, 0.4778, 0.5403, 0.4778, 0.3528, 0.6653, 0.3528, 0.6472, 0.3972, 0.6472, 0.3972, 0.6653, 0.6472, 0.5847, 0.6472, 0.6028, 0.6028, 0.6028, 0.6028, 0.5847, 0.5403, 0.7722, 0.5222, 0.7722, 0.5222, 0.7278, 0.5403, 0.7278, 0.2097, 0.7278, 0.2278, 0.7278, 0.2278, 0.75, 0.2097, 0.75, 0.625, 0.8347, 0.625, 0.8528, 0.6028, 0.8528, 0.6028, 0.8347, 0.7722, 0.7097, 0.7722, 0.7278, 0.7278, 0.7278, 0.7278, 0.7097, 0.7722, 0.5847, 0.7722, 0.6028, 0.7278, 0.6028, 0.7278, 0.5847, 0.6653, 0.6472, 0.6472, 0.6472, 0.6472, 0.6028, 0.6653, 0.6028, 0.7903, 0.6472, 0.7722, 0.6472, 0.7722, 0.6028, 0.7903, 0.6028, 0.2722, 0.7097, 0.2722, 0.7278, 0.2278, 0.7278, 0.2278, 0.7097, 0.2722, 0.5847, 0.2722, 0.6028, 0.2278, 0.6028, 0.2278, 0.5847, 0.1653, 0.6472, 0.1472, 0.6472, 0.1472, 0.6028, 0.1653, 0.6028, 0.2903, 0.6472, 0.2722, 0.6472, 0.2722, 0.6028, 0.2903, 0.6028, 0.5222, 0.9597, 0.5222, 0.9778, 0.4778, 0.9778, 0.4778, 0.9597, 0.5222, 0.8347, 0.5222, 0.8528, 0.4778, 0.8528, 0.4778, 0.8347, 0.5403, 0.8972, 0.5222, 0.8972, 0.5222, 0.8528, 0.5403, 0.8528, 0.5222, 0.7097, 0.5222, 0.7278, 0.4778, 0.7278, 0.4778, 0.7097, 0.5222, 0.5847, 0.5222, 0.6028, 0.4778, 0.6028, 0.4778, 0.5847, 0.5403, 0.6472, 0.5222, 0.6472, 0.5222, 0.6028, 0.5403, 0.6028, 0.5222, 0.4597, 0.5222, 0.4778, 0.4778, 0.4778, 0.4778, 0.4597, 0.5222, 0.3347, 0.5222, 0.3528, 0.4778, 0.3528, 0.4778, 0.3347, 0.5403, 0.3972, 0.5222, 0.3972, 0.5222, 0.3528, 0.5403, 0.3528, 0.5222, 0.2097, 0.5222, 0.2278, 0.4778, 0.2278, 0.4778, 0.2097, 0.5222, 0.08471, 0.5222, 0.1028, 0.4778, 0.1028, 0.4778, 0.08471, 0.5403, 0.1472, 0.5222, 0.1472, 0.5222, 0.1028, 0.5403, 0.1028, 0.1472, 0.6472, 0.1472, 0.6653, 0.125, 0.6653, 0.125, 0.6472, 0.5222, 0.0, 0.5403, 0.0, 0.5403, 0.02221, 0.5222, 0.02221, 0.625, 0.1472, 0.625, 0.1653, 0.6028, 0.1653, 0.6028, 0.1472, 0.4778, 0.2722, 0.4597, 0.2722, 0.4597, 0.2278, 0.4778, 0.2278, 0.2278, 0.5222, 0.2097, 0.5222, 0.2097, 0.5, 0.2278, 0.5, 0.625, 0.3972, 0.625, 0.4153, 0.6028, 0.4153, 0.6028, 0.3972, 0.4778, 0.5222, 0.4597, 0.5222, 0.4597, 0.4778, 0.4778, 0.4778, 0.3528, 0.6028, 0.3528, 0.5847, 0.3972, 0.5847, 0.3972, 0.6028, 0.6472, 0.6472, 0.6472, 0.6653, 0.6028, 0.6653, 0.6028, 0.6472, 0.4778, 0.7722, 0.4597, 0.7722, 0.4597, 0.7278, 0.4778, 0.7278, 0.2722, 0.7278, 0.2903, 0.7278, 0.2903, 0.75, 0.2722, 0.75, 0.625, 0.8972, 0.625, 0.9153, 0.6028, 0.9153, 0.6028, 0.8972, 0.1472, 0.5222, 0.1472, 0.5403, 0.125, 0.5403, 0.125, 0.5222, 0.625, 0.02221, 0.625, 0.04029, 0.6028, 0.04029, 0.6028, 0.02221, 0.3528, 0.5222, 0.3347, 0.5222, 0.3347, 0.5, 0.3528, 0.5, 0.625, 0.2722, 0.625, 0.2903, 0.6028, 0.2903, 0.6028, 0.2722, 0.3528, 0.7278, 0.3528, 0.7097, 0.3972, 0.7097, 0.3972, 0.7278, 0.6472, 0.5222, 0.6472, 0.5403, 0.6028, 0.5403, 0.6028, 0.5222, 0.1472, 0.7278, 0.1653, 0.7278, 0.1653, 0.75, 0.1472, 0.75, 0.625, 0.7722, 0.625, 0.7903, 0.6028, 0.7903, 0.6028, 0.7722, 0.7722, 0.6472, 0.7722, 0.6653, 0.7278, 0.6653, 0.7278, 0.6472, 0.7722, 0.5222, 0.7722, 0.5403, 0.7278, 0.5403, 0.7278, 0.5222, 0.7278, 0.6472, 0.7097, 0.6472, 0.7097, 0.6028, 0.7278, 0.6028, 0.8528, 0.6472, 0.8347, 0.6472, 0.8347, 0.6028, 0.8528, 0.6028, 0.2722, 0.6472, 0.2722, 0.6653, 0.2278, 0.6653, 0.2278, 0.6472, 0.2722, 0.5222, 0.2722, 0.5403, 0.2278, 0.5403, 0.2278, 0.5222, 0.2278, 0.6472, 0.2097, 0.6472, 0.2097, 0.6028, 0.2278, 0.6028, 0.3528, 0.6472, 0.3347, 0.6472, 0.3347, 0.6028, 0.3528, 0.6028, 0.5222, 0.8972, 0.5222, 0.9153, 0.4778, 0.9153, 0.4778, 0.8972, 0.5222, 0.7722, 0.5222, 0.7903, 0.4778, 0.7903, 0.4778, 0.7722, 0.4778, 0.8972, 0.4597, 0.8972, 0.4597, 0.8528, 0.4778, 0.8528, 0.5222, 0.6472, 0.5222, 0.6653, 0.4778, 0.6653, 0.4778, 0.6472, 0.5222, 0.5222, 0.5222, 0.5403, 0.4778, 0.5403, 0.4778, 0.5222, 0.4778, 0.6472, 0.4597, 0.6472, 0.4597, 0.6028, 0.4778, 0.6028, 0.5222, 0.3972, 0.5222, 0.4153, 0.4778, 0.4153, 0.4778, 0.3972, 0.5222, 0.2722, 0.5222, 0.2903, 0.4778, 0.2903, 0.4778, 0.2722, 0.4778, 0.3972, 0.4597, 0.3972, 0.4597, 0.3528, 0.4778, 0.3528, 0.5222, 0.1472, 0.5222, 0.1653, 0.4778, 0.1653, 0.4778, 0.1472, 0.5222, 0.02221, 0.5222, 0.04029, 0.4778, 0.04029, 0.4778, 0.02221, 0.4778, 0.1472, 0.4597, 0.1472, 0.4597, 0.1028, 0.4778, 0.1028, 0.5847, 0.08471, 0.5847, 0.1028, 0.5403, 0.1028, 0.5403, 0.08471, 0.5847, 0.02221, 0.5847, 0.04029, 0.5403, 0.04029, 0.5403, 0.02221, 0.5403, 0.08471, 0.5222, 0.08471, 0.5222, 0.04029, 0.5403, 0.04029, 0.4597, 0.08471, 0.4597, 0.1028, 0.4153, 0.1028, 0.4153, 0.08471, 0.4597, 0.02221, 0.4597, 0.04029, 0.4153, 0.04029, 0.4153, 0.02221, 0.4778, 0.08471, 0.4597, 0.08471, 0.4597, 0.04029, 0.4778, 0.04029, 0.4597, 0.2097, 0.4597, 0.2278, 0.4153, 0.2278, 0.4153, 0.2097, 0.4597, 0.1472, 0.4597, 0.1653, 0.4153, 0.1653, 0.4153, 0.1472, 0.4778, 0.2097, 0.4597, 0.2097, 0.4597, 0.1653, 0.4778, 0.1653, 0.5847, 0.3347, 0.5847, 0.3528, 0.5403, 0.3528, 0.5403, 0.3347, 0.5847, 0.2722, 0.5847, 0.2903, 0.5403, 0.2903, 0.5403, 0.2722, 0.5403, 0.3347, 0.5222, 0.3347, 0.5222, 0.2903, 0.5403, 0.2903, 0.4597, 0.3347, 0.4597, 0.3528, 0.4153, 0.3528, 0.4153, 0.3347, 0.4597, 0.2722, 0.4597, 0.2903, 0.4153, 0.2903, 0.4153, 0.2722, 0.4778, 0.3347, 0.4597, 0.3347, 0.4597, 0.2903, 0.4778, 0.2903, 0.4597, 0.4597, 0.4597, 0.4778, 0.4153, 0.4778, 0.4153, 0.4597, 0.4597, 0.3972, 0.4597, 0.4153, 0.4153, 0.4153, 0.4153, 0.3972, 0.4778, 0.4597, 0.4597, 0.4597, 0.4597, 0.4153, 0.4778, 0.4153, 0.5847, 0.5847, 0.5847, 0.6028, 0.5403, 0.6028, 0.5403, 0.5847, 0.5847, 0.5222, 0.5847, 0.5403, 0.5403, 0.5403, 0.5403, 0.5222, 0.5403, 0.5847, 0.5222, 0.5847, 0.5222, 0.5403, 0.5403, 0.5403, 0.4597, 0.5847, 0.4597, 0.6028, 0.4153, 0.6028, 0.4153, 0.5847, 0.4597, 0.5222, 0.4597, 0.5403, 0.4153, 0.5403, 0.4153, 0.5222, 0.4778, 0.5847, 0.4597, 0.5847, 0.4597, 0.5403, 0.4778, 0.5403, 0.4597, 0.7097, 0.4597, 0.7278, 0.4153, 0.7278, 0.4153, 0.7097, 0.4597, 0.6472, 0.4597, 0.6653, 0.4153, 0.6653, 0.4153, 0.6472, 0.4778, 0.7097, 0.4597, 0.7097, 0.4597, 0.6653, 0.4778, 0.6653, 0.5847, 0.8347, 0.5847, 0.8528, 0.5403, 0.8528, 0.5403, 0.8347, 0.5847, 0.7722, 0.5847, 0.7903, 0.5403, 0.7903, 0.5403, 0.7722, 0.5403, 0.8347, 0.5222, 0.8347, 0.5222, 0.7903, 0.5403, 0.7903, 0.4597, 0.8347, 0.4597, 0.8528, 0.4153, 0.8528, 0.4153, 0.8347, 0.4597, 0.7722, 0.4597, 0.7903, 0.4153, 0.7903, 0.4153, 0.7722, 0.4778, 0.8347, 0.4597, 0.8347, 0.4597, 0.7903, 0.4778, 0.7903, 0.4597, 0.9597, 0.4597, 0.9778, 0.4153, 0.9778, 0.4153, 0.9597, 0.4597, 0.8972, 0.4597, 0.9153, 0.4153, 0.9153, 0.4153, 0.8972, 0.4778, 0.9597, 0.4597, 0.9597, 0.4597, 0.9153, 0.4778, 0.9153, 0.3347, 0.5847, 0.3347, 0.6028, 0.2903, 0.6028, 0.2903, 0.5847, 0.3347, 0.5222, 0.3347, 0.5403, 0.2903, 0.5403, 0.2903, 0.5222, 0.2903, 0.5847, 0.2722, 0.5847, 0.2722, 0.5403, 0.2903, 0.5403, 0.3528, 0.5847, 0.3347, 0.5847, 0.3347, 0.5403, 0.3528, 0.5403, 0.2097, 0.5847, 0.2097, 0.6028, 0.1653, 0.6028, 0.1653, 0.5847, 0.2097, 0.5222, 0.2097, 0.5403, 0.1653, 0.5403, 0.1653, 0.5222, 0.1653, 0.5847, 0.1472, 0.5847, 0.1472, 0.5403, 0.1653, 0.5403, 0.2278, 0.5847, 0.2097, 0.5847, 0.2097, 0.5403, 0.2278, 0.5403, 0.2097, 0.7097, 0.2097, 0.7278, 0.1653, 0.7278, 0.1653, 0.7097, 0.2097, 0.6472, 0.2097, 0.6653, 0.1653, 0.6653, 0.1653, 0.6472, 0.1653, 0.7097, 0.1472, 0.7097, 0.1472, 0.6653, 0.1653, 0.6653, 0.2278, 0.7097, 0.2097, 0.7097, 0.2097, 0.6653, 0.2278, 0.6653, 0.8347, 0.5847, 0.8347, 0.6028, 0.7903, 0.6028, 0.7903, 0.5847, 0.8347, 0.5222, 0.8347, 0.5403, 0.7903, 0.5403, 0.7903, 0.5222, 0.7903, 0.5847, 0.7722, 0.5847, 0.7722, 0.5403, 0.7903, 0.5403, 0.8528, 0.5847, 0.8347, 0.5847, 0.8347, 0.5403, 0.8528, 0.5403, 0.7097, 0.5847, 0.7097, 0.6028, 0.6653, 0.6028, 0.6653, 0.5847, 0.7097, 0.5222, 0.7097, 0.5403, 0.6653, 0.5403, 0.6653, 0.5222, 0.6653, 0.5847, 0.6472, 0.5847, 0.6472, 0.5403, 0.6653, 0.5403, 0.7278, 0.5847, 0.7097, 0.5847, 0.7097, 0.5403, 0.7278, 0.5403, 0.7097, 0.7097, 0.7097, 0.7278, 0.6653, 0.7278, 0.6653, 0.7097, 0.7097, 0.6472, 0.7097, 0.6653, 0.6653, 0.6653, 0.6653, 0.6472, 0.6653, 0.7097, 0.6472, 0.7097, 0.6472, 0.6653, 0.6653, 0.6653, 0.7278, 0.7097, 0.7097, 0.7097, 0.7097, 0.6653, 0.7278, 0.6653, 0.8347, 0.7097, 0.8347, 0.7278, 0.7903, 0.7278, 0.7903, 0.7097, 0.8347, 0.6472, 0.8347, 0.6653, 0.7903, 0.6653, 0.7903, 0.6472, 0.7903, 0.7097, 0.7722, 0.7097, 0.7722, 0.6653, 0.7903, 0.6653, 0.8528, 0.7097, 0.8347, 0.7097, 0.8347, 0.6653, 0.8528, 0.6653, 0.3347, 0.7097, 0.3347, 0.7278, 0.2903, 0.7278, 0.2903, 0.7097, 0.3347, 0.6472, 0.3347, 0.6653, 0.2903, 0.6653, 0.2903, 0.6472, 0.2903, 0.7097, 0.2722, 0.7097, 0.2722, 0.6653, 0.2903, 0.6653, 0.3528, 0.7097, 0.3347, 0.7097, 0.3347, 0.6653, 0.3528, 0.6653, 0.5847, 0.9597, 0.5847, 0.9778, 0.5403, 0.9778, 0.5403, 0.9597, 0.5847, 0.8972, 0.5847, 0.9153, 0.5403, 0.9153, 0.5403, 0.8972, 0.5403, 0.9597, 0.5222, 0.9597, 0.5222, 0.9153, 0.5403, 0.9153, 0.5847, 0.7097, 0.5847, 0.7278, 0.5403, 0.7278, 0.5403, 0.7097, 0.5847, 0.6472, 0.5847, 0.6653, 0.5403, 0.6653, 0.5403, 0.6472, 0.5403, 0.7097, 0.5222, 0.7097, 0.5222, 0.6653, 0.5403, 0.6653, 0.5847, 0.4597, 0.5847, 0.4778, 0.5403, 0.4778, 0.5403, 0.4597, 0.5847, 0.3972, 0.5847, 0.4153, 0.5403, 0.4153, 0.5403, 0.3972, 0.5403, 0.4597, 0.5222, 0.4597, 0.5222, 0.4153, 0.5403, 0.4153, 0.5847, 0.2097, 0.5847, 0.2278, 0.5403, 0.2278, 0.5403, 0.2097, 0.5847, 0.1472, 0.5847, 0.1653, 0.5403, 0.1653, 0.5403, 0.1472, 0.5403, 0.2097, 0.5222, 0.2097, 0.5222, 0.1653, 0.5403, 0.1653, 0.1472, 0.7097, 0.1653, 0.7097, 0.1653, 0.7278, 0.1472, 0.7278])
me_cube_001.materials.append(mat_material_002)
me_cube_001.update()
me_cube_002 = bpy.data.meshes.new('Cube.002')
me_cube_002.from_pydata([(-0.2462, -0.2994, -0.2462), (-0.2994, -0.2462, -0.2462), (-0.2994, -0.2462, 0.2462), (-0.2462, -0.2994, 0.2462), (-0.2994, 0.2462, -0.2462), (-0.2462, 0.2994, -0.2462), (-0.2462, 0.2994, 0.2462), (-0.2994, 0.2462, 0.2462), (0.2994, -0.2462, -0.2462), (0.2462, -0.2994, -0.2462), (0.2462, -0.2994, 0.2462), (0.2994, -0.2462, 0.2462), (0.2462, 0.2994, -0.2462), (0.2994, 0.2462, -0.2462), (0.2994, 0.2462, 0.2462), (0.2462, 0.2994, 0.2462), (-0.2994, 0.0532, -0.2462), (-0.2994, -0.0532, -0.2462), (-0.2994, -0.0532, 0.2462), (-0.2994, 0.0532, 0.2462), (-0.0532, 0.2994, -0.2462), (0.0532, 0.2994, -0.2462), (-0.0532, 0.2994, 0.2462), (0.0532, 0.2994, 0.2462), (0.2994, 0.0532, -0.2462), (0.2994, -0.0532, -0.2462), (0.2994, 0.0532, 0.2462), (0.2994, -0.0532, 0.2462), (-0.0532, -0.2994, -0.2462), (0.0532, -0.2994, -0.2462), (0.0532, -0.2994, 0.2462), (-0.0532, -0.2994, 0.2462), (-0.2994, -0.2029, -0.2462), (-0.2994, -0.09651, -0.2462), (-0.2462, -0.2994, 0.2029), (-0.2994, -0.2462, 0.2029), (-0.2994, 0.2029, 0.2462), (-0.2994, 0.09651, 0.2462), (-0.2462, 0.2994, -0.2029), (-0.2994, 0.2462, -0.2029), (-0.2029, 0.2994, -0.2462), (-0.09651, 0.2994, -0.2462), (0.2029, 0.2994, 0.2462), (0.09651, 0.2994, 0.2462), (0.2994, 0.2462, -0.2029), (0.2462, 0.2994, -0.2029), (0.2994, 0.2029, -0.2462), (0.2994, 0.09651, -0.2462), (0.2994, -0.2029, 0.2462), (0.2994, -0.09651, 0.2462), (0.2462, -0.2994, -0.2029), (0.2994, -0.2462, -0.2029), (0.2029, -0.2994, -0.2462), (0.09651, -0.2994, -0.2462), (-0.2029, -0.2994, 0.2462), (-0.09651, -0.2994, 0.2462), (-0.2994, 0.09651, -0.2462), (-0.2994, 0.2029, -0.2462), (-0.2994, -0.2462, -0.2029), (-0.2462, -0.2994, -0.2029), (-0.2994, -0.09651, 0.2462), (-0.2994, -0.2029, 0.2462), (-0.2994, 0.2462, 0.2029), (-0.2462, 0.2994, 0.2029), (0.09651, 0.2994, -0.2462), (0.2029, 0.2994, -0.2462), (-0.09651, 0.2994, 0.2462), (-0.2029, 0.2994, 0.2462), (0.2462, 0.2994, 0.2029), (0.2994, 0.2462, 0.2029), (0.2994, -0.09651, -0.2462), (0.2994, -0.2029, -0.2462), (0.2994, 0.09651, 0.2462), (0.2994, 0.2029, 0.2462), (0.2994, -0.2462, 0.2029), (0.2462, -0.2994, 0.2029), (-0.09651, -0.2994, -0.2462), (-0.2029, -0.2994, -0.2462), (0.09651, -0.2994, 0.2462), (0.2029, -0.2994, 0.2462), (-0.0532, -0.2994, -0.2029), (0.0532, -0.2994, -0.2029), (0.0532, -0.2994, 0.2029), (-0.0532, -0.2994, 0.2029), (0.2994, -0.0532, -0.2029), (0.2994, 0.0532, -0.2029), (0.2994, 0.0532, 0.2029), (0.2994, -0.0532, 0.2029), (0.0532, 0.2994, -0.2029), (-0.0532, 0.2994, -0.2029), (-0.0532, 0.2994, 0.2029), (0.0532, 0.2994, 0.2029), (-0.2994, 0.0532, -0.2029), (-0.2994, -0.0532, -0.2029), (-0.2994, -0.0532, 0.2029), (-0.2994, 0.0532, 0.2029), (-0.2994, -0.09651, 0.2029), (-0.2994, -0.2029, 0.2029), (-0.2994, -0.09651, -0.2029), (-0.2994, -0.2029, -0.2029), (-0.2994, 0.2029, -0.2029), (-0.2994, 0.09651, -0.2029), (-0.09651, 0.2994, 0.2029), (-0.2029, 0.2994, 0.2029), (-0.09651, 0.2994, -0.2029), (-0.2029, 0.2994, -0.2029), (0.2029, 0.2994, -0.2029), (0.09651, 0.2994, -0.2029), (0.2994, 0.09651, 0.2029), (0.2994, 0.2029, 0.2029), (0.2994, 0.09651, -0.2029), (0.2994, 0.2029, -0.2029), (0.2994, -0.2029, -0.2029), (0.2994, -0.09651, -0.2029), (0.09651, -0.2994, 0.2029), (0.2029, -0.2994, 0.2029), (0.09651, -0.2994, -0.2029), (0.2029, -0.2994, -0.2029), (-0.2029, -0.2994, -0.2029), (-0.09651, -0.2994, -0.2029), (-0.2029, -0.2994, 0.2029), (-0.09651, -0.2994, 0.2029), (0.2994, -0.2029, 0.2029), (0.2994, -0.09651, 0.2029), (0.2029, 0.2994, 0.2029), (0.09651, 0.2994, 0.2029), (-0.2994, 0.2029, 0.2029), (-0.2994, 0.09651, 0.2029), (-0.2572, -0.3128, -0.2462), (-0.3128, -0.2572, -0.2462), (-0.3128, -0.2572, 0.2462), (-0.2572, -0.3128, 0.2462), (-0.3128, 0.2572, -0.2462), (-0.2572, 0.3128, -0.2462), (-0.2572, 0.3128, 0.2462), (-0.3128, 0.2572, 0.2462), (0.3128, -0.2572, -0.2462), (0.2572, -0.3128, -0.2462), (0.2572, -0.3128, 0.2462), (0.3128, -0.2572, 0.2462), (0.2572, 0.3128, -0.2462), (0.3128, 0.2572, -0.2462), (0.3128, 0.2572, 0.2462), (0.2572, 0.3128, 0.2462), (-0.3128, 0.05557, -0.2462), (-0.3128, -0.05557, -0.2462), (-0.3128, -0.05557, 0.2462), (-0.3128, 0.05557, 0.2462), (-0.05557, 0.3128, -0.2462), (0.05557, 0.3128, -0.2462), (-0.05557, 0.3128, 0.2462), (0.05557, 0.3128, 0.2462), (0.3128, 0.05557, -0.2462), (0.3128, -0.05557, -0.2462), (0.3128, 0.05557, 0.2462), (0.3128, -0.05557, 0.2462), (-0.05557, -0.3128, -0.2462), (0.05557, -0.3128, -0.2462), (0.05557, -0.3128, 0.2462), (-0.05557, -0.3128, 0.2462), (-0.3128, -0.212, -0.2462), (-0.3128, -0.1008, -0.2462), (-0.2572, -0.3128, 0.2029), (-0.3128, -0.2572, 0.2029), (-0.3128, 0.212, 0.2462), (-0.3128, 0.1008, 0.2462), (-0.2572, 0.3128, -0.2029), (-0.3128, 0.2572, -0.2029), (-0.212, 0.3128, -0.2462), (-0.1008, 0.3128, -0.2462), (0.212, 0.3128, 0.2462), (0.1008, 0.3128, 0.2462), (0.3128, 0.2572, -0.2029), (0.2572, 0.3128, -0.2029), (0.3128, 0.212, -0.2462), (0.3128, 0.1008, -0.2462), (0.3128, -0.212, 0.2462), (0.3128, -0.1008, 0.2462), (0.2572, -0.3128, -0.2029), (0.3128, -0.2572, -0.2029), (0.212, -0.3128, -0.2462), (0.1008, -0.3128, -0.2462), (-0.212, -0.3128, 0.2462), (-0.1008, -0.3128, 0.2462), (-0.3128, 0.1008, -0.2462), (-0.3128, 0.212, -0.2462), (-0.3128, -0.2572, -0.2029), (-0.2572, -0.3128, -0.2029), (-0.3128, -0.1008, 0.2462), (-0.3128, -0.212, 0.2462), (-0.3128, 0.2572, 0.2029), (-0.2572, 0.3128, 0.2029), (0.1008, 0.3128, -0.2462), (0.212, 0.3128, -0.2462), (-0.1008, 0.3128, 0.2462), (-0.212, 0.3128, 0.2462), (0.2572, 0.3128, 0.2029), (0.3128, 0.2572, 0.2029), (0.3128, -0.1008, -0.2462), (0.3128, -0.212, -0.2462), (0.3128, 0.1008, 0.2462), (0.3128, 0.212, 0.2462), (0.3128, -0.2572, 0.2029), (0.2572, -0.3128, 0.2029), (-0.1008, -0.3128, -0.2462), (-0.212, -0.3128, -0.2462), (0.1008, -0.3128, 0.2462), (0.212, -0.3128, 0.2462), (-0.05557, -0.3128, -0.2029), (0.05557, -0.3128, -0.2029), (0.05557, -0.3128, 0.2029), (-0.05557, -0.3128, 0.2029), (0.3128, -0.05557, -0.2029), (0.3128, 0.05557, -0.2029), (0.3128, 0.05557, 0.2029), (0.3128, -0.05557, 0.2029), (0.05557, 0.3128, -0.2029), (-0.05557, 0.3128, -0.2029), (-0.05557, 0.3128, 0.2029), (0.05557, 0.3128, 0.2029), (-0.3128, 0.05557, -0.2029), (-0.3128, -0.05557, -0.2029), (-0.3128, -0.05557, 0.2029), (-0.3128, 0.05557, 0.2029), (-0.3128, -0.1008, 0.2029), (-0.3128, -0.212, 0.2029), (-0.3128, -0.1008, -0.2029), (-0.3128, -0.212, -0.2029), (-0.3128, 0.212, -0.2029), (-0.3128, 0.1008, -0.2029), (-0.1008, 0.3128, 0.2029), (-0.212, 0.3128, 0.2029), (-0.1008, 0.3128, -0.2029), (-0.212, 0.3128, -0.2029), (0.212, 0.3128, -0.2029), (0.1008, 0.3128, -0.2029), (0.3128, 0.1008, 0.2029), (0.3128, 0.212, 0.2029), (0.3128, 0.1008, -0.2029), (0.3128, 0.212, -0.2029), (0.3128, -0.212, -0.2029), (0.3128, -0.1008, -0.2029), (0.1008, -0.3128, 0.2029), (0.212, -0.3128, 0.2029), (0.1008, -0.3128, -0.2029), (0.212, -0.3128, -0.2029), (-0.212, -0.3128, -0.2029), (-0.1008, -0.3128, -0.2029), (-0.212, -0.3128, 0.2029), (-0.1008, -0.3128, 0.2029), (0.3128, -0.212, 0.2029), (0.3128, -0.1008, 0.2029), (0.212, 0.3128, 0.2029), (0.1008, 0.3128, 0.2029), (-0.3128, 0.212, 0.2029), (-0.3128, 0.1008, 0.2029)], [], [(102, 103, 231, 230), (4, 57, 185, 132), (127, 95, 223, 255), (50, 117, 245, 178), (48, 11, 139, 176), (101, 100, 228, 229), (31, 55, 183, 159), (62, 126, 254, 190), (116, 81, 209, 244), (46, 13, 141, 174), (29, 53, 181, 157), (55, 54, 182, 183), (99, 98, 226, 227), (103, 63, 191, 231), (79, 78, 206, 207), (42, 15, 143, 170), (53, 52, 180, 181), (90, 102, 230, 218), (27, 49, 177, 155), (125, 91, 219, 253), (83, 82, 210, 211), (40, 5, 133, 168), (115, 75, 203, 243), (24, 47, 175, 152), (68, 124, 252, 196), (18, 19, 147, 146), (77, 76, 204, 205), (82, 114, 242, 210), (96, 97, 225, 224), (51, 50, 178, 179), (95, 94, 222, 223), (92, 101, 229, 220), (36, 7, 135, 164), (23, 43, 171, 151), (75, 74, 202, 203), (100, 39, 167, 228), (81, 80, 208, 209), (20, 41, 169, 148), (123, 87, 215, 251), (49, 48, 176, 177), (84, 113, 241, 212), (119, 118, 246, 247), (32, 1, 129, 160), (74, 122, 250, 202), (112, 51, 179, 240), (93, 92, 220, 221), (16, 17, 145, 144), (73, 72, 200, 201), (47, 46, 174, 175), (15, 14, 142, 143), (19, 37, 165, 147), (117, 116, 244, 245), (58, 99, 227, 186), (126, 127, 255, 254), (71, 70, 198, 199), (78, 30, 158, 206), (98, 93, 221, 226), (13, 12, 140, 141), (17, 33, 161, 145), (121, 83, 211, 249), (45, 44, 172, 173), (44, 111, 239, 172), (76, 28, 156, 204), (11, 10, 138, 139), (191, 134, 195, 231), (197, 142, 201, 237), (203, 138, 207, 243), (199, 240, 179, 136), (133, 166, 233, 168), (224, 188, 146, 222), (248, 182, 131, 162), (205, 246, 187, 128), (161, 226, 221, 145), (137, 178, 245, 180), (169, 232, 217, 148), (175, 238, 213, 152), (156, 208, 247, 204), (141, 172, 239, 174), (163, 130, 189, 225), (181, 244, 209, 157), (149, 216, 235, 192), (193, 234, 173, 140), (185, 228, 167, 132), (129, 186, 227, 160), (144, 220, 229, 184), (219, 151, 171, 253), (254, 164, 135, 190), (252, 170, 143, 196), (230, 194, 150, 218), (250, 176, 139, 202), (215, 155, 177, 251), (211, 159, 183, 249), (223, 147, 165, 255), (242, 206, 158, 210), (153, 212, 241, 198), (236, 200, 154, 214), (162, 131, 130, 163), (166, 133, 132, 167), (172, 141, 140, 173), (178, 137, 136, 179), (208, 156, 157, 209), (212, 153, 152, 213), (216, 149, 148, 217), (220, 144, 145, 221), (128, 187, 186, 129), (134, 191, 190, 135), (142, 197, 196, 143), (138, 203, 202, 139), (159, 211, 210, 158), (155, 215, 214, 154), (151, 219, 218, 150), (147, 223, 222, 146), (188, 224, 225, 189), (226, 161, 160, 227), (228, 185, 184, 229), (194, 230, 231, 195), (232, 169, 168, 233), (234, 193, 192, 235), (200, 236, 237, 201), (238, 175, 174, 239), (240, 199, 198, 241), (206, 242, 243, 207), (244, 181, 180, 245), (246, 205, 204, 247), (182, 248, 249, 183), (176, 250, 251, 177), (170, 252, 253, 171), (164, 254, 255, 165), (21, 20, 148, 149), (57, 56, 184, 185), (85, 84, 212, 213), (104, 89, 217, 232), (22, 23, 151, 150), (52, 9, 137, 180), (38, 105, 233, 166), (2, 61, 189, 130), (33, 32, 160, 161), (54, 3, 131, 182), (118, 59, 187, 246), (59, 58, 186, 187), (105, 104, 232, 233), (56, 16, 144, 184), (87, 86, 214, 215), (35, 34, 162, 163), (80, 119, 247, 208), (12, 65, 193, 140), (61, 60, 188, 189), (106, 45, 173, 234), (6, 67, 195, 134), (107, 106, 234, 235), (60, 18, 146, 188), (1, 0, 128, 129), (88, 107, 235, 216), (37, 36, 164, 165), (25, 24, 152, 153), (108, 109, 237, 236), (63, 62, 190, 191), (3, 2, 130, 131), (26, 27, 155, 154), (8, 71, 199, 136), (64, 21, 149, 192), (39, 38, 166, 167), (5, 4, 132, 133), (14, 73, 201, 142), (86, 108, 236, 214), (65, 64, 192, 193), (66, 22, 150, 194), (89, 88, 216, 217), (120, 121, 249, 248), (109, 69, 197, 237), (111, 110, 238, 239), (94, 96, 224, 222), (7, 6, 134, 135), (0, 77, 205, 128), (41, 40, 168, 169), (67, 66, 194, 195), (70, 25, 153, 198), (122, 123, 251, 250), (28, 29, 157, 156), (97, 35, 163, 225), (9, 8, 136, 137), (10, 79, 207, 138), (113, 112, 240, 241), (72, 26, 154, 200), (91, 90, 218, 219), (43, 42, 170, 171), (114, 115, 243, 242), (69, 68, 196, 197), (110, 85, 213, 238), (124, 125, 253, 252), (34, 120, 248, 162), (30, 31, 159, 158)])
_uv = me_cube_002.uv_layers.new(name='UVMap')
_uv.uv.foreach_set('vector', [0.5847, 0.3347, 0.5847, 0.2903, 0.5847, 0.2903, 0.5847, 0.3347, 0.125, 0.5222, 0.125, 0.5403, 0.125, 0.5403, 0.125, 0.5222, 0.5847, 0.1653, 0.5847, 0.1472, 0.5847, 0.1472, 0.5847, 0.1653, 0.4153, 0.7722, 0.4153, 0.7903, 0.4153, 0.7903, 0.4153, 0.7722, 0.6028, 0.7097, 0.6028, 0.7278, 0.6028, 0.7278, 0.6028, 0.7097, 0.4153, 0.1653, 0.4153, 0.2097, 0.4153, 0.2097, 0.4153, 0.1653, 0.6028, 0.8972, 0.6028, 0.9153, 0.6028, 0.9153, 0.6028, 0.8972, 0.5847, 0.2278, 0.5847, 0.2097, 0.5847, 0.2097, 0.5847, 0.2278, 0.4153, 0.8347, 0.4153, 0.8528, 0.4153, 0.8528, 0.4153, 0.8347, 0.3972, 0.5403, 0.3972, 0.5222, 0.3972, 0.5222, 0.3972, 0.5403, 0.2722, 0.75, 0.2903, 0.75, 0.2903, 0.75, 0.2722, 0.75, 0.6028, 0.9375, 0.6028, 0.9597, 0.6028, 0.9597, 0.6028, 0.9375, 0.4153, 0.04029, 0.4153, 0.08471, 0.4153, 0.08471, 0.4153, 0.04029, 0.5847, 0.2903, 0.5847, 0.2722, 0.5847, 0.2722, 0.5847, 0.2903, 0.6028, 0.8125, 0.6028, 0.8347, 0.6028, 0.8347, 0.6028, 0.8125, 0.6028, 0.4597, 0.6028, 0.4778, 0.6028, 0.4778, 0.6028, 0.4597, 0.2903, 0.75, 0.3125, 0.75, 0.3125, 0.75, 0.2903, 0.75, 0.5847, 0.3528, 0.5847, 0.3347, 0.5847, 0.3347, 0.5847, 0.3528, 0.6028, 0.6472, 0.6028, 0.6653, 0.6028, 0.6653, 0.6028, 0.6472, 0.5847, 0.4153, 0.5847, 0.3972, 0.5847, 0.3972, 0.5847, 0.4153, 0.5847, 0.8972, 0.5847, 0.8528, 0.5847, 0.8528, 0.5847, 0.8972, 0.1653, 0.5, 0.1472, 0.5, 0.1472, 0.5, 0.1653, 0.5, 0.5847, 0.7903, 0.5847, 0.7722, 0.5847, 0.7722, 0.5847, 0.7903, 0.3972, 0.6028, 0.3972, 0.5847, 0.3972, 0.5847, 0.3972, 0.6028, 0.5847, 0.4778, 0.5847, 0.4597, 0.5847, 0.4597, 0.5847, 0.4778, 0.6028, 0.1028, 0.6028, 0.125, 0.6028, 0.125, 0.6028, 0.1028, 0.1653, 0.75, 0.1875, 0.75, 0.1875, 0.75, 0.1653, 0.75, 0.5847, 0.8528, 0.5847, 0.8347, 0.5847, 0.8347, 0.5847, 0.8528, 0.5847, 0.08471, 0.5847, 0.04029, 0.5847, 0.04029, 0.5847, 0.08471, 0.4153, 0.7278, 0.4153, 0.7722, 0.4153, 0.7722, 0.4153, 0.7278, 0.5847, 0.1472, 0.5847, 0.1028, 0.5847, 0.1028, 0.5847, 0.1472, 0.4153, 0.1472, 0.4153, 0.1653, 0.4153, 0.1653, 0.4153, 0.1472, 0.6028, 0.2097, 0.6028, 0.2278, 0.6028, 0.2278, 0.6028, 0.2097, 0.6028, 0.3972, 0.6028, 0.4153, 0.6028, 0.4153, 0.6028, 0.3972, 0.5847, 0.7722, 0.5847, 0.7278, 0.5847, 0.7278, 0.5847, 0.7722, 0.4153, 0.2097, 0.4153, 0.2278, 0.4153, 0.2278, 0.4153, 0.2097, 0.4153, 0.8528, 0.4153, 0.8972, 0.4153, 0.8972, 0.4153, 0.8528, 0.2278, 0.5, 0.2097, 0.5, 0.2097, 0.5, 0.2278, 0.5, 0.5847, 0.6653, 0.5847, 0.6472, 0.5847, 0.6472, 0.5847, 0.6653, 0.6028, 0.6653, 0.6028, 0.7097, 0.6028, 0.7097, 0.6028, 0.6653, 0.4153, 0.6472, 0.4153, 0.6653, 0.4153, 0.6653, 0.4153, 0.6472, 0.4153, 0.9153, 0.4153, 0.9597, 0.4153, 0.9597, 0.4153, 0.9153, 0.125, 0.7097, 0.125, 0.7278, 0.125, 0.7278, 0.125, 0.7097, 0.5847, 0.7278, 0.5847, 0.7097, 0.5847, 0.7097, 0.5847, 0.7278, 0.4153, 0.7097, 0.4153, 0.7278, 0.4153, 0.7278, 0.4153, 0.7097, 0.4153, 0.1028, 0.4153, 0.1472, 0.4153, 0.1472, 0.4153, 0.1028, 0.125, 0.625, 0.125, 0.6472, 0.125, 0.6472, 0.125, 0.625, 0.6028, 0.5403, 0.6028, 0.5847, 0.6028, 0.5847, 0.6028, 0.5403, 0.3972, 0.5847, 0.3972, 0.5403, 0.3972, 0.5403, 0.3972, 0.5847, 0.6028, 0.4778, 0.6028, 0.5, 0.6028, 0.5, 0.6028, 0.4778, 0.6028, 0.1472, 0.6028, 0.1653, 0.6028, 0.1653, 0.6028, 0.1472, 0.4153, 0.7903, 0.4153, 0.8347, 0.4153, 0.8347, 0.4153, 0.7903, 0.4153, 0.02221, 0.4153, 0.04029, 0.4153, 0.04029, 0.4153, 0.02221, 0.5847, 0.2097, 0.5847, 0.1653, 0.5847, 0.1653, 0.5847, 0.2097, 0.3972, 0.7097, 0.3972, 0.6653, 0.3972, 0.6653, 0.3972, 0.7097, 0.6028, 0.8347, 0.6028, 0.8528, 0.6028, 0.8528, 0.6028, 0.8347, 0.4153, 0.08471, 0.4153, 0.1028, 0.4153, 0.1028, 0.4153, 0.08471, 0.375, 0.5222, 0.3528, 0.5, 0.3528, 0.5, 0.375, 0.5222, 0.125, 0.6472, 0.125, 0.6653, 0.125, 0.6653, 0.125, 0.6472, 0.5847, 0.9153, 0.5847, 0.8972, 0.5847, 0.8972, 0.5847, 0.9153, 0.4153, 0.4778, 0.4153, 0.5222, 0.4153, 0.5222, 0.4153, 0.4778, 0.4153, 0.5222, 0.4153, 0.5403, 0.4153, 0.5403, 0.4153, 0.5222, 0.2097, 0.75, 0.2278, 0.75, 0.2278, 0.75, 0.2097, 0.75, 0.6028, 0.75, 0.6028, 0.7722, 0.6028, 0.7722, 0.6028, 0.75, 0.5847, 0.2722, 0.6028, 0.2722, 0.6028, 0.2903, 0.5847, 0.2903, 0.5847, 0.5222, 0.6028, 0.5222, 0.6028, 0.5403, 0.5847, 0.5403, 0.5847, 0.7722, 0.6028, 0.7722, 0.6028, 0.7903, 0.5847, 0.7903, 0.3972, 0.7097, 0.4153, 0.7097, 0.4153, 0.7278, 0.3972, 0.7278, 0.3972, 0.2722, 0.4153, 0.2722, 0.4153, 0.2903, 0.3972, 0.2903, 0.5847, 0.08471, 0.6028, 0.08471, 0.6028, 0.1028, 0.5847, 0.1028, 0.5847, 0.9597, 0.6028, 0.9597, 0.6028, 0.9778, 0.5847, 0.9778, 0.3972, 0.9597, 0.4153, 0.9597, 0.4153, 0.9778, 0.3972, 0.9778, 0.3972, 0.08471, 0.4153, 0.08471, 0.4153, 0.1028, 0.3972, 0.1028, 0.3972, 0.7722, 0.4153, 0.7722, 0.4153, 0.7903, 0.3972, 0.7903, 0.3972, 0.3347, 0.4153, 0.3347, 0.4153, 0.3528, 0.3972, 0.3528, 0.3972, 0.5847, 0.4153, 0.5847, 0.4153, 0.6028, 0.3972, 0.6028, 0.3972, 0.8972, 0.4153, 0.8972, 0.4153, 0.9153, 0.3972, 0.9153, 0.3972, 0.5222, 0.4153, 0.5222, 0.4153, 0.5403, 0.3972, 0.5403, 0.5847, 0.02221, 0.6028, 0.02221, 0.6028, 0.04029, 0.5847, 0.04029, 0.3972, 0.8347, 0.4153, 0.8347, 0.4153, 0.8528, 0.3972, 0.8528, 0.3972, 0.3972, 0.4153, 0.3972, 0.4153, 0.4153, 0.3972, 0.4153, 0.3972, 0.4597, 0.4153, 0.4597, 0.4153, 0.4778, 0.3972, 0.4778, 0.3972, 0.2097, 0.4153, 0.2097, 0.4153, 0.2278, 0.3972, 0.2278, 0.3972, 0.02221, 0.4153, 0.02221, 0.4153, 0.04029, 0.3972, 0.04029, 0.3972, 0.1472, 0.4153, 0.1472, 0.4153, 0.1653, 0.3972, 0.1653, 0.5847, 0.3972, 0.6028, 0.3972, 0.6028, 0.4153, 0.5847, 0.4153, 0.5847, 0.2097, 0.6028, 0.2097, 0.6028, 0.2278, 0.5847, 0.2278, 0.5847, 0.4597, 0.6028, 0.4597, 0.6028, 0.4778, 0.5847, 0.4778, 0.5847, 0.3347, 0.6028, 0.3347, 0.6028, 0.3528, 0.5847, 0.3528, 0.5847, 0.7097, 0.6028, 0.7097, 0.6028, 0.7278, 0.5847, 0.7278, 0.5847, 0.6472, 0.6028, 0.6472, 0.6028, 0.6653, 0.5847, 0.6653, 0.5847, 0.8972, 0.6028, 0.8972, 0.6028, 0.9153, 0.5847, 0.9153, 0.5847, 0.1472, 0.6028, 0.1472, 0.6028, 0.1653, 0.5847, 0.1653, 0.5847, 0.8347, 0.6028, 0.8347, 0.6028, 0.8528, 0.5847, 0.8528, 0.3972, 0.6472, 0.4153, 0.6472, 0.4153, 0.6653, 0.3972, 0.6653, 0.5847, 0.5847, 0.6028, 0.5847, 0.6028, 0.6028, 0.5847, 0.6028, 0.5847, 0.0, 0.6028, 0.0, 0.6028, 0.02221, 0.5847, 0.02221, 0.4153, 0.2722, 0.3972, 0.2722, 0.3972, 0.2278, 0.4153, 0.2278, 0.4153, 0.5222, 0.3972, 0.5222, 0.3972, 0.4778, 0.4153, 0.4778, 0.4153, 0.7722, 0.3972, 0.7722, 0.3972, 0.7278, 0.4153, 0.7278, 0.4153, 0.8972, 0.3972, 0.8972, 0.3972, 0.8528, 0.4153, 0.8528, 0.4153, 0.6472, 0.3972, 0.6472, 0.3972, 0.6028, 0.4153, 0.6028, 0.4153, 0.3972, 0.3972, 0.3972, 0.3972, 0.3528, 0.4153, 0.3528, 0.4153, 0.1472, 0.3972, 0.1472, 0.3972, 0.1028, 0.4153, 0.1028, 0.3972, 0.0, 0.4153, 0.0, 0.4153, 0.02221, 0.3972, 0.02221, 0.6028, 0.2722, 0.5847, 0.2722, 0.5847, 0.2278, 0.6028, 0.2278, 0.6028, 0.5222, 0.5847, 0.5222, 0.5847, 0.4778, 0.6028, 0.4778, 0.6028, 0.7722, 0.5847, 0.7722, 0.5847, 0.7278, 0.6028, 0.7278, 0.6028, 0.8972, 0.5847, 0.8972, 0.5847, 0.8528, 0.6028, 0.8528, 0.6028, 0.6472, 0.5847, 0.6472, 0.5847, 0.6028, 0.6028, 0.6028, 0.6028, 0.3972, 0.5847, 0.3972, 0.5847, 0.3528, 0.6028, 0.3528, 0.6028, 0.1472, 0.5847, 0.1472, 0.5847, 0.1028, 0.6028, 0.1028, 0.6028, 0.08471, 0.5847, 0.08471, 0.5847, 0.04029, 0.6028, 0.04029, 0.4153, 0.08471, 0.3972, 0.08471, 0.3972, 0.04029, 0.4153, 0.04029, 0.4153, 0.2097, 0.3972, 0.2097, 0.3972, 0.1653, 0.4153, 0.1653, 0.6028, 0.3347, 0.5847, 0.3347, 0.5847, 0.2903, 0.6028, 0.2903, 0.4153, 0.3347, 0.3972, 0.3347, 0.3972, 0.2903, 0.4153, 0.2903, 0.4153, 0.4597, 0.3972, 0.4597, 0.3972, 0.4153, 0.4153, 0.4153, 0.6028, 0.5847, 0.5847, 0.5847, 0.5847, 0.5403, 0.6028, 0.5403, 0.4153, 0.5847, 0.3972, 0.5847, 0.3972, 0.5403, 0.4153, 0.5403, 0.4153, 0.7097, 0.3972, 0.7097, 0.3972, 0.6653, 0.4153, 0.6653, 0.6028, 0.8347, 0.5847, 0.8347, 0.5847, 0.7903, 0.6028, 0.7903, 0.4153, 0.8347, 0.3972, 0.8347, 0.3972, 0.7903, 0.4153, 0.7903, 0.4153, 0.9597, 0.3972, 0.9597, 0.3972, 0.9153, 0.4153, 0.9153, 0.6028, 0.9597, 0.5847, 0.9597, 0.5847, 0.9153, 0.6028, 0.9153, 0.6028, 0.7097, 0.5847, 0.7097, 0.5847, 0.6653, 0.6028, 0.6653, 0.6028, 0.4597, 0.5847, 0.4597, 0.5847, 0.4153, 0.6028, 0.4153, 0.6028, 0.2097, 0.5847, 0.2097, 0.5847, 0.1653, 0.6028, 0.1653, 0.25, 0.5, 0.2278, 0.5, 0.2278, 0.5, 0.25, 0.5, 0.125, 0.5625, 0.125, 0.5847, 0.125, 0.5847, 0.125, 0.5625, 0.4153, 0.6028, 0.4153, 0.6472, 0.4153, 0.6472, 0.4153, 0.6028, 0.4153, 0.3347, 0.4153, 0.3528, 0.4153, 0.3528, 0.4153, 0.3347, 0.6028, 0.3528, 0.6028, 0.375, 0.6028, 0.375, 0.6028, 0.3528, 0.3347, 0.75, 0.3528, 0.75, 0.3528, 0.75, 0.3347, 0.75, 0.4153, 0.2722, 0.4153, 0.2903, 0.4153, 0.2903, 0.4153, 0.2722, 0.6028, 0.02221, 0.6028, 0.04029, 0.6028, 0.04029, 0.6028, 0.02221, 0.125, 0.6875, 0.125, 0.7097, 0.125, 0.7097, 0.125, 0.6875, 0.6028, 0.9597, 0.6028, 0.9778, 0.6028, 0.9778, 0.6028, 0.9597, 0.4153, 0.9597, 0.4153, 0.9778, 0.4153, 0.9778, 0.4153, 0.9597, 0.4153, 0.0, 0.4153, 0.02221, 0.4153, 0.02221, 0.4153, 0.0, 0.4153, 0.2903, 0.4153, 0.3347, 0.4153, 0.3347, 0.4153, 0.2903, 0.125, 0.5847, 0.125, 0.6028, 0.125, 0.6028, 0.125, 0.5847, 0.5847, 0.6472, 0.5847, 0.6028, 0.5847, 0.6028, 0.5847, 0.6472, 0.5625, 0.02221, 0.5625, 0.0, 0.5625, 0.0, 0.5625, 0.02221, 0.4153, 0.8972, 0.4153, 0.9153, 0.4153, 0.9153, 0.4153, 0.8972, 0.3528, 0.5, 0.3347, 0.5, 0.3347, 0.5, 0.3528, 0.5, 0.6028, 0.04029, 0.6028, 0.0625, 0.6028, 0.0625, 0.6028, 0.04029, 0.4153, 0.4597, 0.4153, 0.4778, 0.4153, 0.4778, 0.4153, 0.4597, 0.6028, 0.2722, 0.6028, 0.2903, 0.6028, 0.2903, 0.6028, 0.2722, 0.4153, 0.4153, 0.4153, 0.4597, 0.4153, 0.4597, 0.4153, 0.4153, 0.6028, 0.08471, 0.6028, 0.1028, 0.6028, 0.1028, 0.6028, 0.08471, 0.125, 0.7278, 0.1472, 0.75, 0.1472, 0.75, 0.125, 0.7278, 0.4153, 0.3972, 0.4153, 0.4153, 0.4153, 0.4153, 0.4153, 0.3972, 0.6028, 0.1653, 0.6028, 0.1875, 0.6028, 0.1875, 0.6028, 0.1653, 0.3972, 0.6472, 0.3972, 0.6028, 0.3972, 0.6028, 0.3972, 0.6472, 0.5847, 0.5847, 0.5847, 0.5403, 0.5847, 0.5403, 0.5847, 0.5847, 0.5847, 0.2722, 0.5847, 0.2278, 0.5847, 0.2278, 0.5847, 0.2722, 0.6028, 0.0, 0.6028, 0.02221, 0.6028, 0.02221, 0.6028, 0.0, 0.6028, 0.6028, 0.6028, 0.6472, 0.6028, 0.6472, 0.6028, 0.6028, 0.3972, 0.7278, 0.3972, 0.7097, 0.3972, 0.7097, 0.3972, 0.7278, 0.2903, 0.5, 0.2722, 0.5, 0.2722, 0.5, 0.2903, 0.5, 0.4153, 0.2278, 0.4153, 0.2722, 0.4153, 0.2722, 0.4153, 0.2278, 0.1472, 0.5, 0.125, 0.5222, 0.125, 0.5222, 0.1472, 0.5, 0.6028, 0.5222, 0.6028, 0.5403, 0.6028, 0.5403, 0.6028, 0.5222, 0.5847, 0.6028, 0.5847, 0.5847, 0.5847, 0.5847, 0.5847, 0.6028, 0.3125, 0.5, 0.2903, 0.5, 0.2903, 0.5, 0.3125, 0.5, 0.6028, 0.3347, 0.6028, 0.3528, 0.6028, 0.3528, 0.6028, 0.3347, 0.4153, 0.3528, 0.4153, 0.3972, 0.4153, 0.3972, 0.4153, 0.3528, 0.5847, 0.9597, 0.5847, 0.9153, 0.5847, 0.9153, 0.5847, 0.9597, 0.5847, 0.5403, 0.5847, 0.5222, 0.5847, 0.5222, 0.5847, 0.5403, 0.4153, 0.5403, 0.4153, 0.5847, 0.4153, 0.5847, 0.4153, 0.5403, 0.5847, 0.1028, 0.5847, 0.08471, 0.5847, 0.08471, 0.5847, 0.1028, 0.6028, 0.2278, 0.6028, 0.25, 0.6028, 0.25, 0.6028, 0.2278, 0.1472, 0.75, 0.1653, 0.75, 0.1653, 0.75, 0.1472, 0.75, 0.1875, 0.5, 0.1653, 0.5, 0.1653, 0.5, 0.1875, 0.5, 0.6028, 0.2903, 0.6028, 0.3125, 0.6028, 0.3125, 0.6028, 0.2903, 0.3972, 0.6653, 0.3972, 0.6472, 0.3972, 0.6472, 0.3972, 0.6653, 0.5847, 0.7097, 0.5847, 0.6653, 0.5847, 0.6653, 0.5847, 0.7097, 0.2278, 0.75, 0.25, 0.75, 0.25, 0.75, 0.2278, 0.75, 0.5847, 0.04029, 0.5847, 0.02221, 0.5847, 0.02221, 0.5847, 0.04029, 0.3528, 0.75, 0.375, 0.7278, 0.375, 0.7278, 0.3528, 0.75, 0.6028, 0.7722, 0.6028, 0.7903, 0.6028, 0.7903, 0.6028, 0.7722, 0.4153, 0.6653, 0.4153, 0.7097, 0.4153, 0.7097, 0.4153, 0.6653, 0.6028, 0.5847, 0.6028, 0.6028, 0.6028, 0.6028, 0.6028, 0.5847, 0.5847, 0.3972, 0.5847, 0.3528, 0.5847, 0.3528, 0.5847, 0.3972, 0.6028, 0.4153, 0.6028, 0.4375, 0.6028, 0.4375, 0.6028, 0.4153, 0.5847, 0.8347, 0.5847, 0.7903, 0.5847, 0.7903, 0.5847, 0.8347, 0.5847, 0.5222, 0.5847, 0.4778, 0.5847, 0.4778, 0.5847, 0.5222, 0.4153, 0.5847, 0.4153, 0.6028, 0.4153, 0.6028, 0.4153, 0.5847, 0.5847, 0.4597, 0.5847, 0.4153, 0.5847, 0.4153, 0.5847, 0.4597, 0.5847, 0.9778, 0.5847, 0.9597, 0.5847, 0.9597, 0.5847, 0.9778, 0.6028, 0.875, 0.6028, 0.8972, 0.6028, 0.8972, 0.6028, 0.875])
me_cube_002.materials.append(mat_material_001)
me_cube_002.update()

# ---- objects
ob_cube = bpy.data.objects.new('Cube', me_cube_001)
ob_cube_001 = bpy.data.objects.new('Cube.001', me_cube_002)

# ---- transforms, parenting, visibility, modifiers, constraints
ob_cube.location = (0.0, 0.0, 0.0)
ob_cube.scale = (1.744, 1.744, 1.744)
ob_cube_001.location = (0.0, 0.0, 0.0)
ob_cube_001.scale = (1.744, 1.744, 1.744)

# ---- collection membership
col_collection.objects.link(ob_cube)
col_collection.objects.link(ob_cube_001)

# ---- scene / render settings (as saved in the file)
scene.frame_start = 1; scene.frame_end = 250; scene.frame_set(1)
scene.render.engine = 'BLENDER_EEVEE_NEXT'
bpy.context.view_layer.update()

# ---- added for rendering (the .blend has no active camera and no usable light): camera, sun
cam_auto = bpy.data.cameras.new('AutoCamera')
cam_auto.lens = 50.0
cam_auto.sensor_width = 36.0
cam_auto.clip_end = 1000.0
ob_auto_camera = bpy.data.objects.new('AutoCamera', cam_auto)
scene.collection.objects.link(ob_auto_camera)
ob_auto_camera.location = (1.72338, -2.06805, 1.3787)
ob_auto_camera.rotation_euler = (1.09748, -7.21219e-08, 0.694738)
scene.camera = ob_auto_camera
light_auto_sun = bpy.data.lights.new('AutoSun', 'SUN')
light_auto_sun.energy = 3.0
light_auto_sun.angle = 0.0523599
ob_auto_sun = bpy.data.objects.new('AutoSun', light_auto_sun)
scene.collection.objects.link(ob_auto_sun)
ob_auto_sun.rotation_euler = (0.872665, 0.174533, 0.523599)
bpy.context.view_layer.update()
